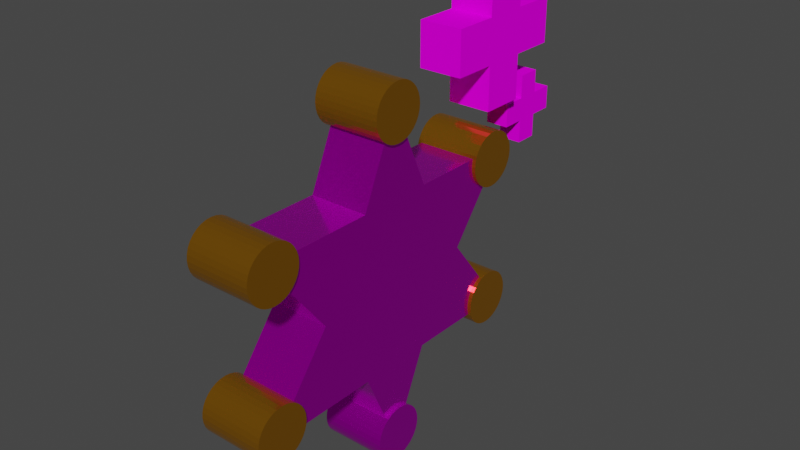 # Source: ArmorItem.blend  (saved by Blender 3.2.14; exported with 4.5.12 LTS)
import bpy
from mathutils import Matrix  # noqa: F401  (used for matrix-valued properties, if any)

bpy.ops.wm.read_factory_settings(use_empty=True)
scene = bpy.context.scene
scene.name = 'Scene'

# ---- collections
col_collection = bpy.data.collections.new('Collection'); scene.collection.children.link(col_collection)

# ---- images (referenced by path relative to the original .blend; pixels are not part of the script)
import os
ASSET_DIR = os.environ.get("B2B_ASSET_DIR", "")  # directory of the original .blend (textures are referenced by path, not embedded)
HERE = os.path.dirname(os.path.abspath(__file__))  # packed textures are extracted next to this script under _unpacked/

def load_image(name, relpath, width, height, colorspace="sRGB"):
    """Load a texture the original file referenced (path relative to the .blend, or extracted next to this script)."""
    p = next((c for c in (os.path.join(HERE, relpath), os.path.join(ASSET_DIR, relpath)) if relpath and os.path.exists(c)), "")
    if p:
        img = bpy.data.images.load(p, check_existing=True)
        img.name = name
    else:  # same state as the original file: an image datablock whose file is absent (Cycles renders it pink)
        img = bpy.data.images.new(name, width, height)
        img.source = "FILE"
        img.filepath = "//" + (relpath or name)
    img.colorspace_settings.name = colorspace
    return img
img_plus_big_png_001 = load_image('Plus Big.png.001', 'Plus Big.png', 1024, 1024, 'sRGB')
img_badge_center_png = load_image('Badge Center.png', 'Badge Center.png', 1024, 1024, 'sRGB')

# ---- materials (node trees are filled in below, after node groups)
mat_plus_001 = bpy.data.materials.new('Plus.001')
mat_plus_001.use_transparent_shadow = False
mat_badge = bpy.data.materials.new('Badge')
mat_badge.use_transparent_shadow = False
mat_badge_spoke = bpy.data.materials.new('Badge Spoke')
mat_badge_spoke.use_transparent_shadow = False

# ---- material node trees
mat_plus_001.use_nodes = True; mat_plus_001.node_tree.nodes.clear()
_N = mat_plus_001.node_tree.nodes; _L = mat_plus_001.node_tree.links
n0 = _N.new('ShaderNodeBsdfPrincipled'); n0.name = 'Principled BSDF'; n0.location = (10, 300)
n0.distribution = 'GGX'
n0.subsurface_method = 'RANDOM_WALK_SKIN'
n0.inputs[2].default_value = 0.2248
n0.inputs[3].default_value = 1.45
n0.inputs[13].default_value = 0.0
n0.inputs[27].default_value = (0.0, 0.0, 0.0, 1.0)
n0.inputs[28].default_value = 1.0
n1 = _N.new('ShaderNodeOutputMaterial'); n1.name = 'Material Output'; n1.location = (300, 300)
n2 = _N.new('ShaderNodeTexImage'); n2.name = 'Image Texture'; n2.location = (-280, 275)
n2.image = img_plus_big_png_001
_L.new(n0.outputs[0], n1.inputs[0])
_L.new(n2.outputs[0], n0.inputs[0])
n1.is_active_output = True
mat_badge.use_nodes = True; mat_badge.node_tree.nodes.clear()
_N = mat_badge.node_tree.nodes; _L = mat_badge.node_tree.links
n0 = _N.new('ShaderNodeBsdfPrincipled'); n0.name = 'Principled BSDF'; n0.location = (10, 300)
n0.distribution = 'GGX'
n0.subsurface_method = 'RANDOM_WALK_SKIN'
n0.inputs[1].default_value = 0.8899
n0.inputs[2].default_value = 0.1376
n0.inputs[3].default_value = 1.45
n0.inputs[13].default_value = 0.0
n0.inputs[27].default_value = (0.0, 0.0, 0.0, 1.0)
n0.inputs[28].default_value = 1.0
n1 = _N.new('ShaderNodeOutputMaterial'); n1.name = 'Material Output'; n1.location = (300, 300)
n2 = _N.new('ShaderNodeTexImage'); n2.name = 'Image Texture'; n2.location = (-280, 275)
n2.image = img_badge_center_png
_L.new(n0.outputs[0], n1.inputs[0])
_L.new(n2.outputs[0], n0.inputs[0])
n1.is_active_output = True
mat_badge_spoke.use_nodes = True; mat_badge_spoke.node_tree.nodes.clear()
_N = mat_badge_spoke.node_tree.nodes; _L = mat_badge_spoke.node_tree.links
n0 = _N.new('ShaderNodeBsdfPrincipled'); n0.name = 'Principled BSDF'; n0.location = (10, 300)
n0.distribution = 'GGX'
n0.subsurface_method = 'RANDOM_WALK_SKIN'
n0.inputs[0].default_value = (0.7379, 0.3231, 0.01681, 1.0)
n0.inputs[1].default_value = 0.89
n0.inputs[2].default_value = 0.138
n0.inputs[3].default_value = 1.45
n0.inputs[13].default_value = 0.0
n0.inputs[27].default_value = (0.0, 0.0, 0.0, 1.0)
n0.inputs[28].default_value = 1.0
n1 = _N.new('ShaderNodeOutputMaterial'); n1.name = 'Material Output'; n1.location = (300, 300)
_L.new(n0.outputs[0], n1.inputs[0])
n1.is_active_output = True

# ---- world
world_world = bpy.data.worlds.new('World'); scene.world = world_world
world_world.use_nodes = True; world_world.node_tree.nodes.clear()
_N = world_world.node_tree.nodes; _L = world_world.node_tree.links
n0 = _N.new('ShaderNodeOutputWorld'); n0.name = 'World Output'; n0.location = (300, 300)
n1 = _N.new('ShaderNodeBackground'); n1.name = 'Background'; n1.location = (10, 300)
n1.inputs[0].default_value = (0.05088, 0.05088, 0.05088, 1.0)
_L.new(n1.outputs[0], n0.inputs[0])
n0.is_active_output = True
world_world.color = (0.05088, 0.05088, 0.05088)
world_world.use_sun_shadow = False
world_world.sun_shadow_jitter_overblur = 0.0

# ---- meshes
me_cube_011 = bpy.data.meshes.new('Cube.011')
me_cube_011.from_pydata([(-1.0, -8.588, 15.33), (-1.0, -8.588, 17.33), (-1.0, -6.588, 15.33), (-1.0, -6.588, 17.33), (1.0, -8.588, 15.33), (1.0, -8.588, 17.33), (1.0, -6.588, 15.33), (1.0, -6.588, 17.33), (-1.0, -8.588, 19.33), (-1.0, -6.588, 19.33), (1.0, -6.588, 19.33), (1.0, -8.588, 19.33), (-1.0, -4.588, 17.33), (-1.0, -4.588, 15.33), (1.0, -4.588, 15.33), (1.0, -4.588, 17.33), (-1.0, -6.588, 13.33), (-1.0, -8.588, 13.33), (1.0, -6.588, 13.33), (1.0, -8.588, 13.33), (-1.0, -10.59, 15.33), (-1.0, -10.59, 17.33), (1.0, -10.59, 17.33), (1.0, -10.59, 15.33), (-1.928, -17.11, 9.246), (-1.928, -17.11, 13.1), (-1.928, -13.25, 9.246), (-1.928, -13.25, 13.1), (1.928, -17.11, 9.246), (1.928, -17.11, 13.1), (1.928, -13.25, 9.246), (1.928, -13.25, 13.1), (-1.928, -17.11, 16.96), (-1.928, -13.25, 16.96), (1.928, -13.25, 16.96), (1.928, -17.11, 16.96), (-1.928, -9.397, 13.1), (-1.928, -9.397, 9.246), (1.928, -9.397, 9.246), (1.928, -9.397, 13.1), (-1.928, -13.25, 5.39), (-1.928, -17.11, 5.39), (1.928, -13.25, 5.39), (1.928, -17.11, 5.39), (-1.928, -20.96, 9.246), (-1.928, -20.96, 13.1), (1.928, -20.96, 13.1), (1.928, -20.96, 9.246), (-2.586, 7.845, -16.25), (-2.586, -6.449, -16.25), (-2.586, 7.845, 10.27), (-2.586, -6.449, 10.27), (2.586, 7.845, -16.25), (2.586, -6.449, -16.25), (2.586, 7.845, 10.27), (2.586, -6.449, 10.27), (-2.586, 15.32, -2.989), (-2.586, 0.6981, -10.71), (-2.586, -13.92, -2.989), (-2.586, 0.6981, 4.729), (1.421e-14, 7.845, 10.27), (1.421e-14, -6.449, 10.27), (2.586, 0.6981, 4.729), (2.586, 15.32, -2.989), (2.586, -13.92, -2.989), (2.586, 0.6981, -10.71), (1.421e-14, 7.845, -16.25), (1.421e-14, -6.449, -16.25), (1.421e-14, -13.92, -2.989), (1.421e-14, 15.32, -2.989), (1.421e-14, 0.6981, -10.71), (2.586, 0.6981, -2.989), (1.421e-14, 0.6981, 4.729), (-2.586, 0.6981, -2.989), (-2.586, 7.845, -9.618), (-2.586, -2.876, -13.48), (-2.586, -6.449, 3.639), (-2.586, 4.272, 7.499), (-1.293, 7.845, 10.27), (1.293, -6.449, 10.27), (2.586, 4.272, 7.499), (2.586, 7.845, 3.639), (2.586, -6.449, -9.618), (2.586, 4.272, -13.48), (1.293, 7.845, -16.25), (-1.293, -6.449, -16.25), (-2.586, 7.845, 3.639), (-2.586, 4.272, -13.48), (-2.586, -6.449, -9.618), (-2.586, -2.876, 7.499), (1.293, 7.845, 10.27), (-1.293, -6.449, 10.27), (2.586, -2.876, 7.499), (2.586, 7.845, -9.618), (2.586, -6.449, 3.639), (2.586, -2.876, -13.48), (-1.293, 7.845, -16.25), (1.293, -6.449, -16.25), (1.421e-14, -6.449, -9.618), (1.421e-14, -6.449, 3.639), (1.293, -13.92, -2.989), (-1.293, -13.92, -2.989), (1.421e-14, 7.845, -9.618), (1.421e-14, 7.845, 3.639), (-1.293, 15.32, -2.989), (1.293, 15.32, -2.989), (-1.293, 0.6981, -10.71), (1.293, 0.6981, -10.71), (1.421e-14, 4.272, -13.48), (1.421e-14, -2.876, -13.48), (2.586, 0.6981, -6.849), (2.586, 0.6981, 0.8698), (2.586, 4.272, -2.989), (2.586, -2.876, -2.989), (1.293, 0.6981, 4.729), (-1.293, 0.6981, 4.729), (1.421e-14, 4.272, 7.499), (1.421e-14, -2.876, 7.499), (-2.586, 0.6981, 0.8698), (-2.586, 0.6981, -6.849), (-2.586, 4.272, -2.989), (-2.586, -2.876, -2.989), (-2.586, -2.876, -8.233), (-2.586, 4.272, -8.233), (-2.586, 4.272, 2.255), (-1.293, -2.876, 7.499), (-1.293, 4.272, 7.499), (1.293, 4.272, 7.499), (2.586, -2.876, 2.255), (2.586, 4.272, 2.255), (2.586, 4.272, -8.233), (1.293, -2.876, -13.48), (1.293, 4.272, -13.48), (-1.293, 4.272, -13.48), (1.293, 7.845, 3.639), (-1.293, 7.845, 3.639), (-1.293, 7.845, -9.618), (-1.293, -6.449, 3.639), (1.293, -6.449, 3.639), (1.293, -6.449, -9.618), (-1.293, -6.449, -9.618), (1.293, 7.845, -9.618), (-1.293, -2.876, -13.48), (2.586, -2.876, -8.233), (1.293, -2.876, 7.499), (-2.586, -2.876, 2.255), (-2.586, 7.845, -12.93), (-2.586, -4.662, -14.86), (-2.586, -6.449, 6.954), (-2.586, 6.059, 8.883), (-1.939, 7.845, 10.27), (1.939, -6.449, 10.27), (2.586, 6.059, 8.883), (2.586, 7.845, 6.954), (2.586, -6.449, -12.93), (2.586, 6.059, -14.86), (1.939, 7.845, -16.25), (-1.939, -6.449, -16.25), (-2.586, 7.845, 0.325), (-2.586, 2.485, -12.09), (-2.586, -6.449, -6.304), (-2.586, -1.089, 6.114), (0.6464, 7.845, 10.27), (-0.6464, -6.449, 10.27), (2.586, -1.089, 6.114), (2.586, 7.845, -6.304), (2.586, -6.449, 0.325), (2.586, -1.089, -12.09), (-0.6464, 7.845, -16.25), (0.6464, -6.449, -16.25), (1.421e-14, -6.449, -12.93), (1.421e-14, -6.449, 0.325), (1.939, -13.92, -2.989), (-0.6465, -13.92, -2.989), (1.421e-14, 7.845, -12.93), (1.421e-14, 7.845, 0.325), (-1.939, 15.32, -2.989), (0.6465, 15.32, -2.989), (-1.939, 0.6981, -10.71), (0.6464, 0.6981, -10.71), (1.421e-14, 6.059, -14.86), (1.421e-14, -1.089, -12.09), (2.586, 0.6981, -8.778), (2.586, 0.6981, -1.06), (2.586, 6.059, -2.989), (2.586, -1.089, -2.989), (1.939, 0.6981, 4.729), (-0.6464, 0.6981, 4.729), (1.421e-14, 6.059, 8.883), (1.421e-14, -1.089, 6.114), (-2.586, 0.6981, 2.799), (-2.586, 0.6981, -4.919), (-2.586, 6.059, -2.989), (-2.586, -1.089, -2.989), (-2.586, 7.845, -6.304), (-2.586, -1.089, -12.09), (-2.586, -6.449, 0.325), (-2.586, 2.485, 6.114), (-0.6464, 7.845, 10.27), (0.6464, -6.449, 10.27), (2.586, 2.485, 6.114), (2.586, 7.845, 0.325), (2.586, -6.449, -6.304), (2.586, 2.485, -12.09), (0.6464, 7.845, -16.25), (-0.6464, -6.449, -16.25), (-2.586, 7.845, 6.954), (-2.586, 6.059, -14.86), (-2.586, -6.449, -12.93), (-2.586, -4.662, 8.883), (1.939, 7.845, 10.27), (-1.939, -6.449, 10.27), (2.586, -4.662, 8.883), (2.586, 7.845, -12.93), (2.586, -6.449, 6.954), (2.586, -4.662, -14.86), (-1.939, 7.845, -16.25), (1.939, -6.449, -16.25), (1.421e-14, -6.449, -6.304), (1.421e-14, -6.449, 6.954), (0.6465, -13.92, -2.989), (-1.939, -13.92, -2.989), (1.421e-14, 7.845, -6.304), (1.421e-14, 7.845, 6.954), (-0.6465, 15.32, -2.989), (1.939, 15.32, -2.989), (-0.6464, 0.6981, -10.71), (1.939, 0.6981, -10.71), (1.421e-14, 2.485, -12.09), (1.421e-14, -4.662, -14.86), (2.586, 0.6981, -4.919), (2.586, 0.6981, 2.799), (2.586, 2.485, -2.989), (2.586, -4.662, -2.989), (0.6464, 0.6981, 4.729), (-1.939, 0.6981, 4.729), (1.421e-14, 2.485, 6.114), (1.421e-14, -4.662, 8.883), (-2.586, 0.6981, -1.06), (-2.586, 0.6981, -8.778), (-2.586, 2.485, -2.989), (-2.586, -4.662, -2.989), (-2.586, -2.876, -5.611), (-2.586, -2.876, -10.86), (-2.586, -1.089, -7.541), (-2.586, -4.662, -8.926), (-2.586, 4.272, -5.611), (-2.586, 4.272, -10.86), (-2.586, 6.059, -8.926), (-2.586, 2.485, -7.541), (-2.586, 4.272, 4.877), (-2.586, 4.272, -0.3674), (-2.586, 6.059, 2.947), (-2.586, 2.485, 1.562), (-0.6464, -2.876, 7.499), (-1.939, -2.876, 7.499), (-1.293, -1.089, 6.114), (-1.293, -4.662, 8.883), (-0.6464, 4.272, 7.499), (-1.939, 4.272, 7.499), (-1.293, 6.059, 8.883), (-1.293, 2.485, 6.114), (1.939, 4.272, 7.499), (0.6464, 4.272, 7.499), (1.293, 6.059, 8.883), (1.293, 2.485, 6.114), (2.586, -2.876, -0.3674), (2.586, -2.876, 4.877), (2.586, -1.089, 1.562), (2.586, -4.662, 2.947), (2.586, 4.272, -0.3674), (2.586, 4.272, 4.877), (2.586, 6.059, 2.947), (2.586, 2.485, 1.562), (2.586, 4.272, -10.86), (2.586, 4.272, -5.611), (2.586, 6.059, -8.926), (2.586, 2.485, -7.541), (0.6464, -2.876, -13.48), (1.939, -2.876, -13.48), (1.293, -1.089, -12.09), (1.293, -4.662, -14.86), (0.6464, 4.272, -13.48), (1.939, 4.272, -13.48), (1.293, 6.059, -14.86), (1.293, 2.485, -12.09), (-1.939, 4.272, -13.48), (-0.6464, 4.272, -13.48), (-1.293, 6.059, -14.86), (-1.293, 2.485, -12.09), (1.293, 7.845, 0.325), (1.293, 7.845, 6.954), (0.6464, 7.845, 3.639), (1.939, 7.845, 3.639), (-1.293, 7.845, 0.325), (-1.293, 7.845, 6.954), (-1.939, 7.845, 3.639), (-0.6464, 7.845, 3.639), (-1.293, 7.845, -12.93), (-1.293, 7.845, -6.304), (-1.939, 7.845, -9.618), (-0.6464, 7.845, -9.618), (-1.293, -6.449, 0.325), (-1.293, -6.449, 6.954), (-0.6464, -6.449, 3.639), (-1.939, -6.449, 3.639), (1.293, -6.449, 0.325), (1.293, -6.449, 6.954), (1.939, -6.449, 3.639), (0.6464, -6.449, 3.639), (1.293, -6.449, -12.93), (1.293, -6.449, -6.304), (1.939, -6.449, -9.618), (0.6464, -6.449, -9.618), (-1.293, -6.449, -12.93), (-1.293, -6.449, -6.304), (-0.6464, -6.449, -9.618), (-1.939, -6.449, -9.618), (1.293, 7.845, -12.93), (1.293, 7.845, -6.304), (0.6464, 7.845, -9.618), (1.939, 7.845, -9.618), (-1.939, -2.876, -13.48), (-0.6464, -2.876, -13.48), (-1.293, -1.089, -12.09), (-1.293, -4.662, -14.86), (2.586, -2.876, -10.86), (2.586, -2.876, -5.611), (2.586, -1.089, -7.541), (2.586, -4.662, -8.926), (1.939, -2.876, 7.499), (0.6464, -2.876, 7.499), (1.293, -1.089, 6.114), (1.293, -4.662, 8.883), (-2.586, -2.876, 4.877), (-2.586, -2.876, -0.3674), (-2.586, -1.089, 1.562), (-2.586, -4.662, 2.947), (-2.586, -4.662, -0.02119), (-2.586, -1.089, -0.7136), (-2.586, -1.089, 3.838), (0.6464, -4.662, 8.883), (0.6464, -1.089, 6.114), (1.939, -1.089, 6.114), (2.586, -4.662, -5.958), (2.586, -1.089, -5.265), (2.586, -1.089, -9.817), (-0.6464, -4.662, -14.86), (-0.6464, -1.089, -12.09), (-1.939, -1.089, -12.09), (1.939, 7.845, -6.304), (0.6464, 7.845, -6.304), (0.6464, 7.845, -12.93), (-1.939, -6.449, -6.304), (-0.6464, -6.449, -6.304), (-0.6464, -6.449, -12.93), (0.6464, -6.449, -6.304), (1.939, -6.449, -6.304), (1.939, -6.449, -12.93), (0.6464, -6.449, 6.954), (1.939, -6.449, 6.954), (1.939, -6.449, 0.325), (-1.939, -6.449, 6.954), (-0.6464, -6.449, 6.954), (-0.6464, -6.449, 0.325), (-0.6464, 7.845, -6.304), (-1.939, 7.845, -6.304), (-1.939, 7.845, -12.93), (-0.6464, 7.845, 6.954), (-1.939, 7.845, 6.954), (-1.939, 7.845, 0.325), (1.939, 7.845, 6.954), (0.6464, 7.845, 6.954), (0.6464, 7.845, 0.325), (-0.6464, 2.485, -12.09), (-0.6464, 6.059, -14.86), (-1.939, 6.059, -14.86), (1.939, 2.485, -12.09), (1.939, 6.059, -14.86), (0.6464, 6.059, -14.86), (1.939, -4.662, -14.86), (1.939, -1.089, -12.09), (0.6464, -1.089, -12.09), (2.586, 2.485, -5.265), (2.586, 6.059, -5.958), (2.586, 6.059, -11.89), (2.586, 2.485, 3.838), (2.586, 6.059, 5.915), (2.586, 6.059, -0.02119), (2.586, -4.662, 5.915), (2.586, -1.089, 3.838), (2.586, -1.089, -0.7136), (0.6464, 2.485, 6.114), (0.6464, 6.059, 8.883), (1.939, 6.059, 8.883), (-1.939, 2.485, 6.114), (-1.939, 6.059, 8.883), (-0.6464, 6.059, 8.883), (-1.939, -4.662, 8.883), (-1.939, -1.089, 6.114), (-0.6464, -1.089, 6.114), (-2.586, 2.485, -0.7136), (-2.586, 6.059, -0.02119), (-2.586, 6.059, 5.915), (-2.586, 2.485, -9.817), (-2.586, 6.059, -11.89), (-2.586, 6.059, -5.958), (-2.586, -4.662, -11.89), (-2.586, -1.089, -9.817), (-2.586, -1.089, -5.265), (-2.586, -4.662, -5.958), (-2.586, 2.485, -5.265), (-2.586, 2.485, 3.838), (-0.6464, -4.662, 8.883), (-0.6464, 2.485, 6.114), (1.939, 2.485, 6.114), (2.586, -4.662, -0.02119), (2.586, 2.485, -0.7136), (2.586, 2.485, -9.817), (0.6464, -4.662, -14.86), (0.6464, 2.485, -12.09), (-1.939, 2.485, -12.09), (1.939, 7.845, 0.325), (-0.6464, 7.845, 0.325), (-0.6464, 7.845, -12.93), (-1.939, -6.449, 0.325), (0.6464, -6.449, 0.325), (0.6464, -6.449, -12.93), (-1.939, -6.449, -12.93), (1.939, 7.845, -12.93), (-1.939, -4.662, -14.86), (2.586, -4.662, -11.89), (1.939, -4.662, 8.883), (-2.586, -4.662, 5.915), (-2.898, -13.29, -0.6137), (2.898, -13.29, -0.6137), (-2.898, -12.83, -0.6594), (2.898, -12.83, -0.6594), (-2.898, -12.38, -0.7946), (2.898, -12.38, -0.7946), (-2.898, -11.97, -1.014), (2.898, -11.97, -1.014), (-2.898, -11.61, -1.31), (2.898, -11.61, -1.31), (-2.898, -11.32, -1.67), (2.898, -11.32, -1.67), (-2.898, -11.1, -2.08), (2.898, -11.1, -2.08), (-2.898, -10.96, -2.526), (2.898, -10.96, -2.526), (-2.898, -10.92, -2.989), (2.898, -10.92, -2.989), (-2.898, -10.96, -3.453), (2.898, -10.96, -3.453), (-2.898, -11.1, -3.898), (2.898, -11.1, -3.898), (-2.898, -11.32, -4.309), (2.898, -11.32, -4.309), (-2.898, -11.61, -4.669), (2.898, -11.61, -4.669), (-2.898, -11.97, -4.965), (2.898, -11.97, -4.965), (-2.898, -12.38, -5.184), (2.898, -12.38, -5.184), (-2.898, -12.83, -5.319), (2.898, -12.83, -5.319), (-2.898, -13.29, -5.365), (2.898, -13.29, -5.365), (-2.898, -13.76, -5.319), (2.898, -13.76, -5.319), (-2.898, -14.2, -5.184), (2.898, -14.2, -5.184), (-2.898, -14.61, -4.965), (2.898, -14.61, -4.965), (-2.898, -14.97, -4.669), (2.898, -14.97, -4.669), (-2.898, -15.27, -4.309), (2.898, -15.27, -4.309), (-2.898, -15.49, -3.899), (2.898, -15.49, -3.898), (-2.898, -15.62, -3.453), (2.898, -15.62, -3.453), (-2.898, -15.67, -2.989), (2.898, -15.67, -2.989), (-2.898, -15.62, -2.526), (2.898, -15.62, -2.526), (-2.898, -15.49, -2.08), (2.898, -15.49, -2.08), (-2.898, -15.27, -1.67), (2.898, -15.27, -1.67), (-2.898, -14.97, -1.31), (2.898, -14.97, -1.31), (-2.898, -14.61, -1.014), (2.898, -14.61, -1.014), (-2.898, -14.2, -0.7946), (2.898, -14.2, -0.7946), (-2.898, -13.76, -0.6594), (2.898, -13.76, -0.6594), (-2.898, -5.795, -13.33), (2.898, -5.795, -13.33), (-2.898, -5.331, -13.37), (2.898, -5.331, -13.37), (-2.898, -4.886, -13.51), (2.898, -4.886, -13.51), (-2.898, -4.475, -13.73), (2.898, -4.475, -13.73), (-2.898, -4.115, -14.02), (2.898, -4.115, -14.02), (-2.898, -3.82, -14.38), (2.898, -3.82, -14.38), (-2.898, -3.6, -14.79), (2.898, -3.6, -14.79), (-2.898, -3.465, -15.24), (2.898, -3.465, -15.24), (-2.898, -3.419, -15.7), (2.898, -3.419, -15.7), (-2.898, -3.465, -16.17), (2.898, -3.465, -16.17), (-2.898, -3.6, -16.61), (2.898, -3.6, -16.61), (-2.898, -3.82, -17.02), (2.898, -3.82, -17.02), (-2.898, -4.115, -17.38), (2.898, -4.115, -17.38), (-2.898, -4.475, -17.68), (2.898, -4.475, -17.68), (-2.898, -4.886, -17.9), (2.898, -4.886, -17.9), (-2.898, -5.331, -18.03), (2.898, -5.331, -18.03), (-2.898, -5.795, -18.08), (2.898, -5.795, -18.08), (-2.898, -6.258, -18.03), (2.898, -6.258, -18.03), (-2.898, -6.704, -17.9), (2.898, -6.704, -17.9), (-2.898, -7.115, -17.68), (2.898, -7.115, -17.68), (-2.898, -7.475, -17.38), (2.898, -7.475, -17.38), (-2.898, -7.77, -17.02), (2.898, -7.77, -17.02), (-2.898, -7.99, -16.61), (2.898, -7.99, -16.61), (-2.898, -8.125, -16.17), (2.898, -8.125, -16.17), (-2.898, -8.17, -15.7), (2.898, -8.17, -15.7), (-2.898, -8.125, -15.24), (2.898, -8.125, -15.24), (-2.898, -7.99, -14.79), (2.898, -7.99, -14.79), (-2.898, -7.77, -14.38), (2.898, -7.77, -14.38), (-2.898, -7.475, -14.02), (2.898, -7.475, -14.02), (-2.898, -7.115, -13.73), (2.898, -7.115, -13.73), (-2.898, -6.704, -13.51), (2.898, -6.704, -13.51), (-2.898, -6.258, -13.37), (2.898, -6.258, -13.37), (-2.898, 7.082, -13.33), (2.898, 7.082, -13.33), (-2.898, 7.546, -13.37), (2.898, 7.546, -13.37), (-2.898, 7.991, -13.51), (2.898, 7.991, -13.51), (-2.898, 8.402, -13.73), (2.898, 8.402, -13.73), (-2.898, 8.762, -14.02), (2.898, 8.762, -14.02), (-2.898, 9.058, -14.38), (2.898, 9.058, -14.38), (-2.898, 9.277, -14.79), (2.898, 9.277, -14.79), (-2.898, 9.412, -15.24), (2.898, 9.412, -15.24), (-2.898, 9.458, -15.7), (2.898, 9.458, -15.7), (-2.898, 9.412, -16.17), (2.898, 9.412, -16.17), (-2.898, 9.277, -16.61), (2.898, 9.277, -16.61), (-2.898, 9.058, -17.02), (2.898, 9.058, -17.02), (-2.898, 8.762, -17.38), (2.898, 8.762, -17.38), (-2.898, 8.402, -17.68), (2.898, 8.402, -17.68), (-2.898, 7.991, -17.9), (2.898, 7.991, -17.9), (-2.898, 7.546, -18.03), (2.898, 7.546, -18.03), (-2.898, 7.082, -18.08), (2.898, 7.082, -18.08), (-2.898, 6.619, -18.03), (2.898, 6.619, -18.03), (-2.898, 6.173, -17.9), (2.898, 6.173, -17.9), (-2.898, 5.762, -17.68), (2.898, 5.762, -17.68), (-2.898, 5.402, -17.38), (2.898, 5.402, -17.38), (-2.898, 5.107, -17.02), (2.898, 5.107, -17.02), (-2.898, 4.887, -16.61), (2.898, 4.887, -16.61), (-2.898, 4.752, -16.17), (2.898, 4.752, -16.17), (-2.898, 4.707, -15.7), (2.898, 4.707, -15.7), (-2.898, 4.752, -15.24), (2.898, 4.752, -15.24), (-2.898, 4.887, -14.79), (2.898, 4.887, -14.79), (-2.898, 5.107, -14.38), (2.898, 5.107, -14.38), (-2.898, 5.402, -14.02), (2.898, 5.402, -14.02), (-2.898, 5.762, -13.73), (2.898, 5.762, -13.73), (-2.898, 6.173, -13.51), (2.898, 6.173, -13.51), (-2.898, 6.619, -13.37), (2.898, 6.619, -13.37), (-2.898, 14.42, -0.6137), (2.898, 14.42, -0.6137), (-2.898, 14.88, -0.6594), (2.898, 14.88, -0.6594), (-2.898, 15.33, -0.7946), (2.898, 15.33, -0.7946), (-2.898, 15.74, -1.014), (2.898, 15.74, -1.014), (-2.898, 16.1, -1.31), (2.898, 16.1, -1.31), (-2.898, 16.39, -1.67), (2.898, 16.39, -1.67), (-2.898, 16.61, -2.08), (2.898, 16.61, -2.08), (-2.898, 16.75, -2.526), (2.898, 16.75, -2.526), (-2.898, 16.79, -2.989), (2.898, 16.79, -2.989), (-2.898, 16.75, -3.453), (2.898, 16.75, -3.453), (-2.898, 16.61, -3.898), (2.898, 16.61, -3.898), (-2.898, 16.39, -4.309), (2.898, 16.39, -4.309), (-2.898, 16.1, -4.669), (2.898, 16.1, -4.669), (-2.898, 15.74, -4.965), (2.898, 15.74, -4.965), (-2.898, 15.33, -5.184), (2.898, 15.33, -5.184), (-2.898, 14.88, -5.319), (2.898, 14.88, -5.319), (-2.898, 14.42, -5.365), (2.898, 14.42, -5.365), (-2.898, 13.95, -5.319), (2.898, 13.95, -5.319), (-2.898, 13.51, -5.184), (2.898, 13.51, -5.184), (-2.898, 13.1, -4.965), (2.898, 13.1, -4.965), (-2.898, 12.74, -4.669), (2.898, 12.74, -4.669), (-2.898, 12.44, -4.309), (2.898, 12.44, -4.309), (-2.898, 12.22, -3.898), (2.898, 12.22, -3.898), (-2.898, 12.09, -3.453), (2.898, 12.09, -3.453), (-2.898, 12.04, -2.989), (2.898, 12.04, -2.989), (-2.898, 12.09, -2.526), (2.898, 12.09, -2.526), (-2.898, 12.22, -2.08), (2.898, 12.22, -2.08), (-2.898, 12.44, -1.67), (2.898, 12.44, -1.67), (-2.898, 12.74, -1.31), (2.898, 12.74, -1.31), (-2.898, 13.1, -1.014), (2.898, 13.1, -1.014), (-2.898, 13.51, -0.7946), (2.898, 13.51, -0.7946), (-2.898, 13.95, -0.6594), (2.898, 13.95, -0.6594), (-2.898, 7.082, 11.12), (2.898, 7.082, 11.12), (-2.898, 7.546, 11.08), (2.898, 7.546, 11.08), (-2.898, 7.991, 10.94), (2.898, 7.991, 10.94), (-2.898, 8.402, 10.72), (2.898, 8.402, 10.72), (-2.898, 8.762, 10.43), (2.898, 8.762, 10.43), (-2.898, 9.058, 10.07), (2.898, 9.058, 10.07), (-2.898, 9.277, 9.656), (2.898, 9.277, 9.656), (-2.898, 9.412, 9.21), (2.898, 9.412, 9.21), (-2.898, 9.458, 8.747), (2.898, 9.458, 8.747), (-2.898, 9.412, 8.283), (2.898, 9.412, 8.283), (-2.898, 9.277, 7.838), (2.898, 9.277, 7.838), (-2.898, 9.058, 7.427), (2.898, 9.058, 7.427), (-2.898, 8.762, 7.067), (2.898, 8.762, 7.067), (-2.898, 8.402, 6.771), (2.898, 8.402, 6.771), (-2.898, 7.991, 6.552), (2.898, 7.991, 6.552), (-2.898, 7.546, 6.417), (2.898, 7.546, 6.417), (-2.898, 7.082, 6.371), (2.898, 7.082, 6.371), (-2.898, 6.619, 6.417), (2.898, 6.619, 6.417), (-2.898, 6.173, 6.552), (2.898, 6.173, 6.552), (-2.898, 5.762, 6.771), (2.898, 5.762, 6.771), (-2.898, 5.402, 7.067), (2.898, 5.402, 7.067), (-2.898, 5.107, 7.427), (2.898, 5.107, 7.427), (-2.898, 4.887, 7.838), (2.898, 4.887, 7.838), (-2.898, 4.752, 8.283), (2.898, 4.752, 8.283), (-2.898, 4.707, 8.747), (2.898, 4.707, 8.747), (-2.898, 4.752, 9.21), (2.898, 4.752, 9.21), (-2.898, 4.887, 9.656), (2.898, 4.887, 9.656), (-2.898, 5.107, 10.07), (2.898, 5.107, 10.07), (-2.898, 5.402, 10.43), (2.898, 5.402, 10.43), (-2.898, 5.762, 10.72), (2.898, 5.762, 10.72), (-2.898, 6.173, 10.94), (2.898, 6.173, 10.94), (-2.898, 6.619, 11.08), (2.898, 6.619, 11.08), (-2.898, -5.795, 11.12), (2.898, -5.795, 11.12), (-2.898, -5.331, 11.08), (2.898, -5.331, 11.08), (-2.898, -4.886, 10.94), (2.898, -4.886, 10.94), (-2.898, -4.475, 10.72), (2.898, -4.475, 10.72), (-2.898, -4.115, 10.43), (2.898, -4.115, 10.43), (-2.898, -3.82, 10.07), (2.898, -3.82, 10.07), (-2.898, -3.6, 9.656), (2.898, -3.6, 9.656), (-2.898, -3.465, 9.21), (2.898, -3.465, 9.21), (-2.898, -3.419, 8.747), (2.898, -3.419, 8.747), (-2.898, -3.465, 8.283), (2.898, -3.465, 8.283), (-2.898, -3.6, 7.838), (2.898, -3.6, 7.838), (-2.898, -3.82, 7.427), (2.898, -3.82, 7.427), (-2.898, -4.115, 7.067), (2.898, -4.115, 7.067), (-2.898, -4.475, 6.771), (2.898, -4.475, 6.771), (-2.898, -4.886, 6.552), (2.898, -4.886, 6.552), (-2.898, -5.331, 6.417), (2.898, -5.331, 6.417), (-2.898, -5.795, 6.371), (2.898, -5.795, 6.371), (-2.898, -6.258, 6.417), (2.898, -6.258, 6.417), (-2.898, -6.704, 6.552), (2.898, -6.704, 6.552), (-2.898, -7.115, 6.771), (2.898, -7.115, 6.771), (-2.898, -7.475, 7.067), (2.898, -7.475, 7.067), (-2.898, -7.77, 7.427), (2.898, -7.77, 7.427), (-2.898, -7.99, 7.838), (2.898, -7.99, 7.838), (-2.898, -8.125, 8.283), (2.898, -8.125, 8.283), (-2.898, -8.17, 8.747), (2.898, -8.17, 8.747), (-2.898, -8.125, 9.21), (2.898, -8.125, 9.21), (-2.898, -7.99, 9.656), (2.898, -7.99, 9.656), (-2.898, -7.77, 10.07), (2.898, -7.77, 10.07), (-2.898, -7.475, 10.43), (2.898, -7.475, 10.43), (-2.898, -7.115, 10.72), (2.898, -7.115, 10.72), (-2.898, -6.704, 10.94), (2.898, -6.704, 10.94), (-2.898, -6.258, 11.08), (2.898, -6.258, 11.08)], [], [(0, 1, 3, 2), (7, 6, 14, 15), (6, 7, 5, 4), (5, 1, 21, 22), (2, 6, 18, 16), (5, 7, 10, 11), (10, 9, 8, 11), (3, 1, 8, 9), (1, 5, 11, 8), (7, 3, 9, 10), (13, 12, 15, 14), (6, 2, 13, 14), (3, 7, 15, 12), (2, 3, 12, 13), (16, 18, 19, 17), (0, 2, 16, 17), (6, 4, 19, 18), (4, 0, 17, 19), (23, 22, 21, 20), (4, 5, 22, 23), (1, 0, 20, 21), (0, 4, 23, 20), (24, 25, 27, 26), (31, 30, 38, 39), (30, 31, 29, 28), (29, 25, 45, 46), (26, 30, 42, 40), (29, 31, 34, 35), (34, 33, 32, 35), (27, 25, 32, 33), (25, 29, 35, 32), (31, 27, 33, 34), (37, 36, 39, 38), (30, 26, 37, 38), (27, 31, 39, 36), (26, 27, 36, 37), (40, 42, 43, 41), (24, 26, 40, 41), (30, 28, 43, 42), (28, 24, 41, 43), (47, 46, 45, 44), (28, 29, 46, 47), (25, 24, 44, 45), (24, 28, 47, 44), (433, 148, 51, 209), (432, 151, 55, 212), (431, 154, 53, 215), (430, 157, 49, 147), (429, 213, 52, 156), (428, 208, 49, 157), (427, 170, 67, 169), (426, 171, 68, 220), (425, 196, 58, 221), (424, 174, 66, 168), (423, 175, 69, 224), (422, 201, 63, 225), (421, 178, 57, 159), (420, 179, 70, 228), (419, 169, 67, 229), (418, 182, 65, 203), (417, 183, 71, 232), (416, 166, 64, 233), (415, 186, 62, 200), (414, 187, 72, 236), (413, 163, 61, 237), (412, 190, 59, 197), (411, 191, 73, 240), (410, 160, 58, 241), (409, 242, 121, 193), (408, 243, 122, 244), (407, 208, 88, 245), (406, 246, 120, 192), (405, 247, 123, 248), (404, 239, 119, 249), (403, 250, 77, 149), (402, 251, 124, 252), (401, 238, 118, 253), (400, 254, 117, 189), (399, 255, 125, 256), (398, 211, 91, 257), (397, 258, 116, 188), (396, 259, 126, 260), (395, 235, 115, 261), (394, 262, 80, 152), (393, 263, 127, 264), (392, 234, 114, 265), (391, 266, 113, 185), (390, 267, 128, 268), (389, 214, 94, 269), (388, 270, 112, 184), (387, 271, 129, 272), (386, 231, 111, 273), (385, 274, 83, 155), (384, 275, 130, 276), (383, 230, 110, 277), (382, 278, 109, 181), (381, 279, 131, 280), (380, 217, 97, 281), (379, 282, 108, 180), (378, 283, 132, 284), (377, 227, 107, 285), (376, 286, 87, 207), (375, 287, 133, 288), (374, 226, 106, 289), (373, 290, 105, 177), (372, 291, 134, 292), (371, 153, 81, 293), (370, 294, 104, 176), (369, 295, 135, 296), (368, 223, 103, 297), (367, 298, 96, 216), (366, 299, 136, 300), (365, 222, 102, 301), (364, 302, 101, 173), (363, 303, 137, 304), (362, 148, 76, 305), (361, 306, 100, 172), (360, 307, 138, 308), (359, 219, 99, 309), (358, 310, 97, 217), (357, 311, 139, 312), (356, 218, 98, 313), (355, 314, 85, 205), (354, 315, 140, 316), (353, 160, 88, 317), (352, 318, 84, 204), (351, 319, 141, 320), (350, 165, 93, 321), (349, 322, 75, 195), (348, 323, 142, 324), (347, 205, 85, 325), (346, 326, 95, 167), (345, 327, 143, 328), (344, 202, 82, 329), (343, 330, 92, 164), (342, 331, 144, 332), (341, 199, 79, 333), (340, 334, 89, 161), (339, 335, 145, 336), (338, 196, 76, 337), (335, 338, 337, 145), (121, 241, 338, 335), (241, 58, 196, 338), (238, 339, 336, 118), (73, 193, 339, 238), (193, 121, 335, 339), (190, 340, 161, 59), (118, 336, 340, 190), (336, 145, 334, 340), (331, 341, 333, 144), (117, 237, 341, 331), (237, 61, 199, 341), (234, 342, 332, 114), (72, 189, 342, 234), (189, 117, 331, 342), (186, 343, 164, 62), (114, 332, 343, 186), (332, 144, 330, 343), (327, 344, 329, 143), (113, 233, 344, 327), (233, 64, 202, 344), (230, 345, 328, 110), (71, 185, 345, 230), (185, 113, 327, 345), (182, 346, 167, 65), (110, 328, 346, 182), (328, 143, 326, 346), (323, 347, 325, 142), (109, 229, 347, 323), (229, 67, 205, 347), (226, 348, 324, 106), (70, 181, 348, 226), (181, 109, 323, 348), (178, 349, 195, 57), (106, 324, 349, 178), (324, 142, 322, 349), (319, 350, 321, 141), (105, 225, 350, 319), (225, 63, 165, 350), (222, 351, 320, 102), (69, 177, 351, 222), (177, 105, 319, 351), (174, 352, 204, 66), (102, 320, 352, 174), (320, 141, 318, 352), (315, 353, 317, 140), (101, 221, 353, 315), (221, 58, 160, 353), (218, 354, 316, 98), (68, 173, 354, 218), (173, 101, 315, 354), (170, 355, 205, 67), (98, 316, 355, 170), (316, 140, 314, 355), (311, 356, 313, 139), (100, 220, 356, 311), (220, 68, 218, 356), (202, 357, 312, 82), (64, 172, 357, 202), (172, 100, 311, 357), (154, 358, 217, 53), (82, 312, 358, 154), (312, 139, 310, 358), (307, 359, 309, 138), (79, 199, 359, 307), (199, 61, 219, 359), (214, 360, 308, 94), (55, 151, 360, 214), (151, 79, 307, 360), (166, 361, 172, 64), (94, 308, 361, 166), (308, 138, 306, 361), (303, 362, 305, 137), (91, 211, 362, 303), (211, 51, 148, 362), (219, 363, 304, 99), (61, 163, 363, 219), (163, 91, 303, 363), (171, 364, 173, 68), (99, 304, 364, 171), (304, 137, 302, 364), (299, 365, 301, 136), (104, 224, 365, 299), (224, 69, 222, 365), (194, 366, 300, 74), (56, 176, 366, 194), (176, 104, 299, 366), (146, 367, 216, 48), (74, 300, 367, 146), (300, 136, 298, 367), (295, 368, 297, 135), (78, 198, 368, 295), (198, 60, 223, 368), (206, 369, 296, 86), (50, 150, 369, 206), (150, 78, 295, 369), (158, 370, 176, 56), (86, 296, 370, 158), (296, 135, 294, 370), (291, 371, 293, 134), (90, 210, 371, 291), (210, 54, 153, 371), (223, 372, 292, 103), (60, 162, 372, 223), (162, 90, 291, 372), (175, 373, 177, 69), (103, 292, 373, 175), (292, 134, 290, 373), (287, 374, 289, 133), (108, 228, 374, 287), (228, 70, 226, 374), (168, 375, 288, 96), (66, 180, 375, 168), (180, 108, 287, 375), (216, 376, 207, 48), (96, 288, 376, 216), (288, 133, 286, 376), (283, 377, 285, 132), (83, 203, 377, 283), (203, 65, 227, 377), (156, 378, 284, 84), (52, 155, 378, 156), (155, 83, 283, 378), (204, 379, 180, 66), (84, 284, 379, 204), (284, 132, 282, 379), (279, 380, 281, 131), (95, 215, 380, 279), (215, 53, 217, 380), (227, 381, 280, 107), (65, 167, 381, 227), (167, 95, 279, 381), (179, 382, 181, 70), (107, 280, 382, 179), (280, 131, 278, 382), (275, 383, 277, 130), (112, 232, 383, 275), (232, 71, 230, 383), (165, 384, 276, 93), (63, 184, 384, 165), (184, 112, 275, 384), (213, 385, 155, 52), (93, 276, 385, 213), (276, 130, 274, 385), (271, 386, 273, 129), (80, 200, 386, 271), (200, 62, 231, 386), (153, 387, 272, 81), (54, 152, 387, 153), (152, 80, 271, 387), (201, 388, 184, 63), (81, 272, 388, 201), (272, 129, 270, 388), (267, 389, 269, 128), (92, 212, 389, 267), (212, 55, 214, 389), (231, 390, 268, 111), (62, 164, 390, 231), (164, 92, 267, 390), (183, 391, 185, 71), (111, 268, 391, 183), (268, 128, 266, 391), (263, 392, 265, 127), (116, 236, 392, 263), (236, 72, 234, 392), (162, 393, 264, 90), (60, 188, 393, 162), (188, 116, 263, 393), (210, 394, 152, 54), (90, 264, 394, 210), (264, 127, 262, 394), (259, 395, 261, 126), (77, 197, 395, 259), (197, 59, 235, 395), (150, 396, 260, 78), (50, 149, 396, 150), (149, 77, 259, 396), (198, 397, 188, 60), (78, 260, 397, 198), (260, 126, 258, 397), (255, 398, 257, 125), (89, 209, 398, 255), (209, 51, 211, 398), (235, 399, 256, 115), (59, 161, 399, 235), (161, 89, 255, 399), (187, 400, 189, 72), (115, 256, 400, 187), (256, 125, 254, 400), (251, 401, 253, 124), (120, 240, 401, 251), (240, 73, 238, 401), (158, 402, 252, 86), (56, 192, 402, 158), (192, 120, 251, 402), (206, 403, 149, 50), (86, 252, 403, 206), (252, 124, 250, 403), (247, 404, 249, 123), (87, 159, 404, 247), (159, 57, 239, 404), (146, 405, 248, 74), (48, 207, 405, 146), (207, 87, 247, 405), (194, 406, 192, 56), (74, 248, 406, 194), (248, 123, 246, 406), (243, 407, 245, 122), (75, 147, 407, 243), (147, 49, 208, 407), (239, 408, 244, 119), (57, 195, 408, 239), (195, 75, 243, 408), (191, 409, 193, 73), (119, 244, 409, 191), (244, 122, 242, 409), (242, 410, 241, 121), (122, 245, 410, 242), (245, 88, 160, 410), (246, 411, 240, 120), (123, 249, 411, 246), (249, 119, 191, 411), (250, 412, 197, 77), (124, 253, 412, 250), (253, 118, 190, 412), (254, 413, 237, 117), (125, 257, 413, 254), (257, 91, 163, 413), (258, 414, 236, 116), (126, 261, 414, 258), (261, 115, 187, 414), (262, 415, 200, 80), (127, 265, 415, 262), (265, 114, 186, 415), (266, 416, 233, 113), (128, 269, 416, 266), (269, 94, 166, 416), (270, 417, 232, 112), (129, 273, 417, 270), (273, 111, 183, 417), (274, 418, 203, 83), (130, 277, 418, 274), (277, 110, 182, 418), (278, 419, 229, 109), (131, 281, 419, 278), (281, 97, 169, 419), (282, 420, 228, 108), (132, 285, 420, 282), (285, 107, 179, 420), (286, 421, 159, 87), (133, 289, 421, 286), (289, 106, 178, 421), (290, 422, 225, 105), (134, 293, 422, 290), (293, 81, 201, 422), (294, 423, 224, 104), (135, 297, 423, 294), (297, 103, 175, 423), (298, 424, 168, 96), (136, 301, 424, 298), (301, 102, 174, 424), (302, 425, 221, 101), (137, 305, 425, 302), (305, 76, 196, 425), (306, 426, 220, 100), (138, 309, 426, 306), (309, 99, 171, 426), (310, 427, 169, 97), (139, 313, 427, 310), (313, 98, 170, 427), (314, 428, 157, 85), (140, 317, 428, 314), (317, 88, 208, 428), (318, 429, 156, 84), (141, 321, 429, 318), (321, 93, 213, 429), (322, 430, 147, 75), (142, 325, 430, 322), (325, 85, 157, 430), (326, 431, 215, 95), (143, 329, 431, 326), (329, 82, 154, 431), (330, 432, 212, 92), (144, 333, 432, 330), (333, 79, 151, 432), (334, 433, 209, 89), (145, 337, 433, 334), (337, 76, 148, 433), (434, 435, 437, 436), (436, 437, 439, 438), (438, 439, 441, 440), (440, 441, 443, 442), (442, 443, 445, 444), (444, 445, 447, 446), (446, 447, 449, 448), (448, 449, 451, 450), (450, 451, 453, 452), (452, 453, 455, 454), (454, 455, 457, 456), (456, 457, 459, 458), (458, 459, 461, 460), (460, 461, 463, 462), (462, 463, 465, 464), (464, 465, 467, 466), (466, 467, 469, 468), (468, 469, 471, 470), (470, 471, 473, 472), (472, 473, 475, 474), (474, 475, 477, 476), (476, 477, 479, 478), (478, 479, 481, 480), (480, 481, 483, 482), (482, 483, 485, 484), (484, 485, 487, 486), (486, 487, 489, 488), (488, 489, 491, 490), (490, 491, 493, 492), (492, 493, 495, 494), (437, 435, 497, 495, 493, 491, 489, 487, 485, 483, 481, 479, 477, 475, 473, 471, 469, 467, 465, 463, 461, 459, 457, 455, 453, 451, 449, 447, 445, 443, 441, 439), (494, 495, 497, 496), (496, 497, 435, 434), (434, 436, 438, 440, 442, 444, 446, 448, 450, 452, 454, 456, 458, 460, 462, 464, 466, 468, 470, 472, 474, 476, 478, 480, 482, 484, 486, 488, 490, 492, 494, 496), (498, 499, 501, 500), (500, 501, 503, 502), (502, 503, 505, 504), (504, 505, 507, 506), (506, 507, 509, 508), (508, 509, 511, 510), (510, 511, 513, 512), (512, 513, 515, 514), (514, 515, 517, 516), (516, 517, 519, 518), (518, 519, 521, 520), (520, 521, 523, 522), (522, 523, 525, 524), (524, 525, 527, 526), (526, 527, 529, 528), (528, 529, 531, 530), (530, 531, 533, 532), (532, 533, 535, 534), (534, 535, 537, 536), (536, 537, 539, 538), (538, 539, 541, 540), (540, 541, 543, 542), (542, 543, 545, 544), (544, 545, 547, 546), (546, 547, 549, 548), (548, 549, 551, 550), (550, 551, 553, 552), (552, 553, 555, 554), (554, 555, 557, 556), (556, 557, 559, 558), (501, 499, 561, 559, 557, 555, 553, 551, 549, 547, 545, 543, 541, 539, 537, 535, 533, 531, 529, 527, 525, 523, 521, 519, 517, 515, 513, 511, 509, 507, 505, 503), (558, 559, 561, 560), (560, 561, 499, 498), (498, 500, 502, 504, 506, 508, 510, 512, 514, 516, 518, 520, 522, 524, 526, 528, 530, 532, 534, 536, 538, 540, 542, 544, 546, 548, 550, 552, 554, 556, 558, 560), (562, 563, 565, 564), (564, 565, 567, 566), (566, 567, 569, 568), (568, 569, 571, 570), (570, 571, 573, 572), (572, 573, 575, 574), (574, 575, 577, 576), (576, 577, 579, 578), (578, 579, 581, 580), (580, 581, 583, 582), (582, 583, 585, 584), (584, 585, 587, 586), (586, 587, 589, 588), (588, 589, 591, 590), (590, 591, 593, 592), (592, 593, 595, 594), (594, 595, 597, 596), (596, 597, 599, 598), (598, 599, 601, 600), (600, 601, 603, 602), (602, 603, 605, 604), (604, 605, 607, 606), (606, 607, 609, 608), (608, 609, 611, 610), (610, 611, 613, 612), (612, 613, 615, 614), (614, 615, 617, 616), (616, 617, 619, 618), (618, 619, 621, 620), (620, 621, 623, 622), (565, 563, 625, 623, 621, 619, 617, 615, 613, 611, 609, 607, 605, 603, 601, 599, 597, 595, 593, 591, 589, 587, 585, 583, 581, 579, 577, 575, 573, 571, 569, 567), (622, 623, 625, 624), (624, 625, 563, 562), (562, 564, 566, 568, 570, 572, 574, 576, 578, 580, 582, 584, 586, 588, 590, 592, 594, 596, 598, 600, 602, 604, 606, 608, 610, 612, 614, 616, 618, 620, 622, 624), (626, 627, 629, 628), (628, 629, 631, 630), (630, 631, 633, 632), (632, 633, 635, 634), (634, 635, 637, 636), (636, 637, 639, 638), (638, 639, 641, 640), (640, 641, 643, 642), (642, 643, 645, 644), (644, 645, 647, 646), (646, 647, 649, 648), (648, 649, 651, 650), (650, 651, 653, 652), (652, 653, 655, 654), (654, 655, 657, 656), (656, 657, 659, 658), (658, 659, 661, 660), (660, 661, 663, 662), (662, 663, 665, 664), (664, 665, 667, 666), (666, 667, 669, 668), (668, 669, 671, 670), (670, 671, 673, 672), (672, 673, 675, 674), (674, 675, 677, 676), (676, 677, 679, 678), (678, 679, 681, 680), (680, 681, 683, 682), (682, 683, 685, 684), (684, 685, 687, 686), (629, 627, 689, 687, 685, 683, 681, 679, 677, 675, 673, 671, 669, 667, 665, 663, 661, 659, 657, 655, 653, 651, 649, 647, 645, 643, 641, 639, 637, 635, 633, 631), (686, 687, 689, 688), (688, 689, 627, 626), (626, 628, 630, 632, 634, 636, 638, 640, 642, 644, 646, 648, 650, 652, 654, 656, 658, 660, 662, 664, 666, 668, 670, 672, 674, 676, 678, 680, 682, 684, 686, 688), (690, 691, 693, 692), (692, 693, 695, 694), (694, 695, 697, 696), (696, 697, 699, 698), (698, 699, 701, 700), (700, 701, 703, 702), (702, 703, 705, 704), (704, 705, 707, 706), (706, 707, 709, 708), (708, 709, 711, 710), (710, 711, 713, 712), (712, 713, 715, 714), (714, 715, 717, 716), (716, 717, 719, 718), (718, 719, 721, 720), (720, 721, 723, 722), (722, 723, 725, 724), (724, 725, 727, 726), (726, 727, 729, 728), (728, 729, 731, 730), (730, 731, 733, 732), (732, 733, 735, 734), (734, 735, 737, 736), (736, 737, 739, 738), (738, 739, 741, 740), (740, 741, 743, 742), (742, 743, 745, 744), (744, 745, 747, 746), (746, 747, 749, 748), (748, 749, 751, 750), (693, 691, 753, 751, 749, 747, 745, 743, 741, 739, 737, 735, 733, 731, 729, 727, 725, 723, 721, 719, 717, 715, 713, 711, 709, 707, 705, 703, 701, 699, 697, 695), (750, 751, 753, 752), (752, 753, 691, 690), (690, 692, 694, 696, 698, 700, 702, 704, 706, 708, 710, 712, 714, 716, 718, 720, 722, 724, 726, 728, 730, 732, 734, 736, 738, 740, 742, 744, 746, 748, 750, 752), (754, 755, 757, 756), (756, 757, 759, 758), (758, 759, 761, 760), (760, 761, 763, 762), (762, 763, 765, 764), (764, 765, 767, 766), (766, 767, 769, 768), (768, 769, 771, 770), (770, 771, 773, 772), (772, 773, 775, 774), (774, 775, 777, 776), (776, 777, 779, 778), (778, 779, 781, 780), (780, 781, 783, 782), (782, 783, 785, 784), (784, 785, 787, 786), (786, 787, 789, 788), (788, 789, 791, 790), (790, 791, 793, 792), (792, 793, 795, 794), (794, 795, 797, 796), (796, 797, 799, 798), (798, 799, 801, 800), (800, 801, 803, 802), (802, 803, 805, 804), (804, 805, 807, 806), (806, 807, 809, 808), (808, 809, 811, 810), (810, 811, 813, 812), (812, 813, 815, 814), (757, 755, 817, 815, 813, 811, 809, 807, 805, 803, 801, 799, 797, 795, 793, 791, 789, 787, 785, 783, 781, 779, 777, 775, 773, 771, 769, 767, 765, 763, 761, 759), (814, 815, 817, 816), (816, 817, 755, 754), (754, 756, 758, 760, 762, 764, 766, 768, 770, 772, 774, 776, 778, 780, 782, 784, 786, 788, 790, 792, 794, 796, 798, 800, 802, 804, 806, 808, 810, 812, 814, 816)])
me_cube_011.polygons.foreach_set('material_index', [0, 0, 0, 0, 0, 0, 0, 0, 0, 0, 0, 0, 0, 0, 0, 0, 0, 0, 0, 0, 0, 0, 0, 0, 0, 0, 0, 0, 0, 0, 0, 0, 0, 0, 0, 0, 0, 0, 0, 0, 0, 0, 0, 0, 1, 1, 1, 1, 1, 1, 1, 1, 1, 1, 1, 1, 1, 1, 1, 1, 1, 1, 1, 1, 1, 1, 1, 1, 1, 1, 1, 1, 1, 1, 1, 1, 1, 1, 1, 1, 1, 1, 1, 1, 1, 1, 1, 1, 1, 1, 1, 1, 1, 1, 1, 1, 1, 1, 1, 1, 1, 1, 1, 1, 1, 1, 1, 1, 1, 1, 1, 1, 1, 1, 1, 1, 1, 1, 1, 1, 1, 1, 1, 1, 1, 1, 1, 1, 1, 1, 1, 1, 1, 1, 1, 1, 1, 1, 1, 1, 1, 1, 1, 1, 1, 1, 1, 1, 1, 1, 1, 1, 1, 1, 1, 1, 1, 1, 1, 1, 1, 1, 1, 1, 1, 1, 1, 1, 1, 1, 1, 1, 1, 1, 1, 1, 1, 1, 1, 1, 1, 1, 1, 1, 1, 1, 1, 1, 1, 1, 1, 1, 1, 1, 1, 1, 1, 1, 1, 1, 1, 1, 1, 1, 1, 1, 1, 1, 1, 1, 1, 1, 1, 1, 1, 1, 1, 1, 1, 1, 1, 1, 1, 1, 1, 1, 1, 1, 1, 1, 1, 1, 1, 1, 1, 1, 1, 1, 1, 1, 1, 1, 1, 1, 1, 1, 1, 1, 1, 1, 1, 1, 1, 1, 1, 1, 1, 1, 1, 1, 1, 1, 1, 1, 1, 1, 1, 1, 1, 1, 1, 1, 1, 1, 1, 1, 1, 1, 1, 1, 1, 1, 1, 1, 1, 1, 1, 1, 1, 1, 1, 1, 1, 1, 1, 1, 1, 1, 1, 1, 1, 1, 1, 1, 1, 1, 1, 1, 1, 1, 1, 1, 1, 1, 1, 1, 1, 1, 1, 1, 1, 1, 1, 1, 1, 1, 1, 1, 1, 1, 1, 1, 1, 1, 1, 1, 1, 1, 1, 1, 1, 1, 1, 1, 1, 1, 1, 1, 1, 1, 1, 1, 1, 1, 1, 1, 1, 1, 1, 1, 1, 1, 1, 1, 1, 1, 1, 1, 1, 1, 1, 1, 1, 1, 1, 1, 1, 1, 1, 1, 1, 1, 1, 1, 1, 1, 1, 1, 1, 1, 1, 1, 1, 1, 1, 1, 1, 1, 1, 1, 1, 1, 1, 1, 1, 1, 1, 1, 1, 1, 1, 1, 1, 1, 1, 1, 1, 1, 1, 1, 1, 1, 1, 1, 1, 1, 1, 1, 2, 2, 2, 2, 2, 2, 2, 2, 2, 2, 2, 2, 2, 2, 2, 2, 2, 2, 2, 2, 2, 2, 2, 2, 2, 2, 2, 2, 2, 2, 2, 2, 2, 2, 2, 2, 2, 2, 2, 2, 2, 2, 2, 2, 2, 2, 2, 2, 2, 2, 2, 2, 2, 2, 2, 2, 2, 2, 2, 2, 2, 2, 2, 2, 2, 2, 2, 2, 2, 2, 2, 2, 2, 2, 2, 2, 2, 2, 2, 2, 2, 2, 2, 2, 2, 2, 2, 2, 2, 2, 2, 2, 2, 2, 2, 2, 2, 2, 2, 2, 2, 2, 1, 1, 1, 1, 1, 1, 1, 1, 1, 1, 1, 1, 1, 1, 1, 1, 1, 1, 1, 1, 1, 1, 1, 1, 1, 1, 1, 1, 1, 1, 1, 1, 1, 1, 2, 2, 2, 2, 2, 2, 2, 2, 2, 2, 2, 2, 2, 2, 2, 2, 2, 2, 2, 2, 2, 2, 2, 2, 2, 2, 2, 2, 2, 2, 2, 2, 2, 2, 2, 2, 2, 2, 2, 2, 2, 2, 2, 2, 2, 2, 2, 2, 2, 2, 2, 2, 2, 2, 2, 2, 2, 2, 2, 2, 2, 2, 2, 2, 2, 2, 2, 2])
_uv = me_cube_011.uv_layers.new(name='UVMap')
_uv.uv.foreach_set('vector', [0.1726, 0.6603, 0.3365, 0.6603, 0.3365, 0.8241, 0.1726, 0.8241, 0.3365, 0.6622, 0.1726, 0.6622, 0.1726, 0.4984, 0.3365, 0.4984, 0.1726, 0.6622, 0.3365, 0.6622, 0.3365, 0.826, 0.1726, 0.826, 0.8313, 0.6602, 0.8313, 0.824, 0.6675, 0.824, 0.6675, 0.6602, 0.6675, 0.6602, 0.6675, 0.4963, 0.8313, 0.4963, 0.8313, 0.6602, 0.3365, 0.826, 0.3365, 0.6622, 0.5003, 0.6622, 0.5003, 0.826, 0.5036, 0.3325, 0.6675, 0.3325, 0.6675, 0.4963, 0.5036, 0.4963, 0.3365, 0.8241, 0.3365, 0.6603, 0.5003, 0.6603, 0.5003, 0.8241, 0.8313, 0.004836, 0.8313, 0.1687, 0.6675, 0.1687, 0.6675, 0.004836, 0.9951, 0.1687, 0.9951, 0.3325, 0.8313, 0.3325, 0.8313, 0.1687, 0.6675, 0.4963, 0.6675, 0.6602, 0.5036, 0.6602, 0.5036, 0.4963, 0.6675, 0.3325, 0.6675, 0.1687, 0.8313, 0.1687, 0.8313, 0.3325, 0.6675, 0.4963, 0.6675, 0.3325, 0.8313, 0.3325, 0.8313, 0.4963, 0.1726, 0.8241, 0.3365, 0.8241, 0.3365, 0.988, 0.1726, 0.988, 0.5036, 0.1687, 0.6675, 0.1687, 0.6675, 0.3325, 0.5036, 0.3325, 0.1726, 0.6603, 0.1726, 0.8241, 0.008811, 0.8241, 0.008811, 0.6603, 0.1726, 0.6622, 0.1726, 0.826, 0.008811, 0.826, 0.008811, 0.6622, 0.5036, 0.824, 0.5036, 0.6602, 0.6675, 0.6602, 0.6675, 0.824, 0.6675, 0.004836, 0.6675, 0.1687, 0.5036, 0.1687, 0.5036, 0.004836, 0.1726, 0.826, 0.3365, 0.826, 0.3365, 0.9898, 0.1726, 0.9898, 0.3365, 0.6603, 0.1726, 0.6603, 0.1726, 0.4965, 0.3365, 0.4965, 0.9951, 0.004836, 0.9951, 0.1687, 0.8313, 0.1687, 0.8313, 0.004836, 0.1726, 0.6603, 0.3365, 0.6603, 0.3365, 0.8241, 0.1726, 0.8241, 0.3365, 0.6622, 0.1726, 0.6622, 0.1726, 0.4984, 0.3365, 0.4984, 0.1726, 0.6622, 0.3365, 0.6622, 0.3365, 0.826, 0.1726, 0.826, 0.8313, 0.6602, 0.8313, 0.824, 0.6675, 0.824, 0.6675, 0.6602, 0.6675, 0.6602, 0.6675, 0.4963, 0.8313, 0.4963, 0.8313, 0.6602, 0.3365, 0.826, 0.3365, 0.6622, 0.5003, 0.6622, 0.5003, 0.826, 0.5036, 0.3325, 0.6675, 0.3325, 0.6675, 0.4963, 0.5036, 0.4963, 0.3365, 0.8241, 0.3365, 0.6603, 0.5003, 0.6603, 0.5003, 0.8241, 0.8313, 0.004836, 0.8313, 0.1687, 0.6675, 0.1687, 0.6675, 0.004836, 0.9951, 0.1687, 0.9951, 0.3325, 0.8313, 0.3325, 0.8313, 0.1687, 0.6675, 0.4963, 0.6675, 0.6602, 0.5036, 0.6602, 0.5036, 0.4963, 0.6675, 0.3325, 0.6675, 0.1687, 0.8313, 0.1687, 0.8313, 0.3325, 0.6675, 0.4963, 0.6675, 0.3325, 0.8313, 0.3325, 0.8313, 0.4963, 0.1726, 0.8241, 0.3365, 0.8241, 0.3365, 0.988, 0.1726, 0.988, 0.5036, 0.1687, 0.6675, 0.1687, 0.6675, 0.3325, 0.5036, 0.3325, 0.1726, 0.6603, 0.1726, 0.8241, 0.008811, 0.8241, 0.008811, 0.6603, 0.1726, 0.6622, 0.1726, 0.826, 0.008811, 0.826, 0.008811, 0.6622, 0.5036, 0.824, 0.5036, 0.6602, 0.6675, 0.6602, 0.6675, 0.824, 0.6675, 0.004836, 0.6675, 0.1687, 0.5036, 0.1687, 0.5036, 0.004836, 0.1726, 0.826, 0.3365, 0.826, 0.3365, 0.9898, 0.1726, 0.9898, 0.3365, 0.6603, 0.1726, 0.6603, 0.1726, 0.4965, 0.3365, 0.4965, 0.9951, 0.004836, 0.9951, 0.1687, 0.8313, 0.1687, 0.8313, 0.004836, 0.3176, 0.3355, 0.3013, 0.3654, 0.2499, 0.3651, 0.2715, 0.3353, 0.7876, 0.5272, 0.7507, 0.5272, 0.7507, 0.4972, 0.7876, 0.4972, 0.3182, 0.3365, 0.302, 0.3664, 0.2505, 0.3662, 0.2722, 0.3363, 0.6402, 0.5272, 0.6034, 0.5272, 0.6034, 0.4972, 0.6402, 0.4972, 0.9256, 0.7669, 0.9256, 0.737, 0.9537, 0.737, 0.9537, 0.7669, 0.04959, 0.707, 0.04959, 0.737, 0.02155, 0.737, 0.02155, 0.707, 0.04959, 0.5872, 0.04959, 0.6171, 0.02155, 0.6171, 0.02155, 0.5872, 0.6034, 0.8868, 0.6034, 0.8568, 0.7365, 0.8568, 0.7365, 0.8868, 0.6034, 0.7669, 0.6034, 0.737, 0.7365, 0.737, 0.7365, 0.7669, 0.9256, 0.8868, 0.9256, 0.8568, 0.9537, 0.8568, 0.9537, 0.8868, 0.3719, 0.5872, 0.3719, 0.6171, 0.2388, 0.6171, 0.2388, 0.5871, 0.3719, 0.707, 0.3719, 0.737, 0.2388, 0.737, 0.2388, 0.707, 0.4928, 0.7669, 0.456, 0.7669, 0.456, 0.737, 0.4928, 0.737, 0.4928, 0.8868, 0.456, 0.8868, 0.456, 0.8568, 0.4928, 0.8568, 0.6402, 0.6471, 0.6034, 0.6471, 0.6034, 0.6171, 0.6402, 0.6171, 0.3511, 0.2168, 0.3671, 0.2469, 0.3371, 0.2467, 0.3158, 0.2167, 0.4925, 0.2175, 0.4869, 0.2475, 0.457, 0.2473, 0.4571, 0.2174, 0.5026, 0.3375, 0.5078, 0.3674, 0.4558, 0.4925, 0.4565, 0.3372, 0.4928, 0.5272, 0.456, 0.5272, 0.456, 0.4972, 0.4928, 0.4972, 0.4928, 0.6471, 0.456, 0.6471, 0.456, 0.6171, 0.4928, 0.6171, 0.7876, 0.6471, 0.7507, 0.6471, 0.7507, 0.6171, 0.7876, 0.6171, 0.3505, 0.2158, 0.3665, 0.2459, 0.3365, 0.2457, 0.3151, 0.2156, 0.4918, 0.2165, 0.4863, 0.2464, 0.4563, 0.2463, 0.4565, 0.2163, 0.502, 0.3364, 0.5072, 0.3664, 0.4551, 0.4914, 0.4559, 0.3362, 0.4915, 0.2764, 0.4968, 0.3064, 0.4561, 0.3062, 0.4562, 0.2763, 0.5622, 0.2768, 0.5782, 0.3068, 0.5375, 0.3066, 0.5269, 0.2766, 0.5942, 0.3369, 0.6102, 0.3669, 0.5587, 0.3667, 0.5481, 0.3367, 0.5029, 0.1566, 0.4974, 0.1866, 0.4566, 0.1864, 0.4568, 0.1564, 0.5951, 0.1571, 0.5788, 0.187, 0.5381, 0.1868, 0.549, 0.1569, 0.5625, 0.2169, 0.5462, 0.2467, 0.5163, 0.2466, 0.5272, 0.2167, 0.3185, 0.1557, 0.3345, 0.1858, 0.2938, 0.1856, 0.2724, 0.1555, 0.4107, 0.1562, 0.4159, 0.1862, 0.3752, 0.186, 0.3646, 0.156, 0.4212, 0.2162, 0.4264, 0.2462, 0.3964, 0.246, 0.3858, 0.216, 0.8613, 0.6471, 0.8244, 0.6471, 0.8244, 0.6171, 0.8613, 0.6171, 0.8613, 0.707, 0.8244, 0.707, 0.8244, 0.677, 0.8613, 0.677, 0.7876, 0.707, 0.7507, 0.707, 0.7507, 0.677, 0.7876, 0.677, 0.5665, 0.6471, 0.5297, 0.6471, 0.5297, 0.6171, 0.5665, 0.6171, 0.5665, 0.707, 0.5297, 0.707, 0.5297, 0.677, 0.5665, 0.677, 0.4928, 0.707, 0.456, 0.707, 0.456, 0.677, 0.4928, 0.677, 0.5665, 0.5272, 0.5297, 0.5272, 0.5297, 0.4972, 0.5665, 0.4972, 0.5665, 0.5871, 0.5297, 0.5871, 0.5297, 0.5572, 0.5665, 0.5572, 0.4928, 0.5871, 0.456, 0.5871, 0.456, 0.5572, 0.4928, 0.5572, 0.4922, 0.2775, 0.4974, 0.3075, 0.4567, 0.3073, 0.4568, 0.2773, 0.5628, 0.2778, 0.5788, 0.3079, 0.5381, 0.3077, 0.5275, 0.2776, 0.5948, 0.3379, 0.6108, 0.368, 0.5593, 0.3677, 0.5487, 0.3377, 0.5035, 0.1577, 0.498, 0.1876, 0.4573, 0.1874, 0.4574, 0.1574, 0.5957, 0.1581, 0.5794, 0.188, 0.5387, 0.1878, 0.5496, 0.1579, 0.5631, 0.2179, 0.5469, 0.2478, 0.5169, 0.2476, 0.5278, 0.2177, 0.3191, 0.1568, 0.3351, 0.1868, 0.2944, 0.1866, 0.273, 0.1565, 0.4113, 0.1572, 0.4165, 0.1872, 0.3758, 0.187, 0.3652, 0.157, 0.4218, 0.2172, 0.427, 0.2472, 0.397, 0.247, 0.3864, 0.217, 0.7139, 0.6471, 0.677, 0.6471, 0.677, 0.6171, 0.7139, 0.6171, 0.7139, 0.707, 0.677, 0.707, 0.677, 0.677, 0.7139, 0.677, 0.6402, 0.707, 0.6034, 0.707, 0.6034, 0.677, 0.6402, 0.677, 0.5665, 0.8868, 0.5297, 0.8868, 0.5297, 0.8568, 0.5665, 0.8568, 0.5665, 0.9467, 0.5297, 0.9467, 0.5297, 0.9168, 0.5665, 0.9168, 0.4928, 0.9467, 0.456, 0.9467, 0.456, 0.9168, 0.4928, 0.9168, 0.5665, 0.7669, 0.5297, 0.7669, 0.5297, 0.737, 0.5665, 0.737, 0.5665, 0.8269, 0.5297, 0.8269, 0.5297, 0.7969, 0.5665, 0.7969, 0.4928, 0.8269, 0.456, 0.8269, 0.456, 0.7969, 0.4928, 0.7969, 0.3719, 0.6471, 0.3719, 0.677, 0.2388, 0.677, 0.2388, 0.6471, 0.4279, 0.6471, 0.4279, 0.677, 0.3999, 0.677, 0.3999, 0.6471, 0.4279, 0.707, 0.4279, 0.737, 0.3999, 0.737, 0.3999, 0.707, 0.3719, 0.5272, 0.3719, 0.5572, 0.2388, 0.5572, 0.2388, 0.5272, 0.4279, 0.5272, 0.4279, 0.5572, 0.3999, 0.5572, 0.3999, 0.5272, 0.4279, 0.5872, 0.4279, 0.6171, 0.3999, 0.6171, 0.3999, 0.5872, 0.9256, 0.9467, 0.9256, 0.9168, 0.9537, 0.9168, 0.9537, 0.9467, 0.8696, 0.9467, 0.8696, 0.9168, 0.8976, 0.9168, 0.8976, 0.9467, 0.8696, 0.8868, 0.8696, 0.8568, 0.8976, 0.8568, 0.8976, 0.8868, 0.6034, 0.8269, 0.6034, 0.7969, 0.7365, 0.7969, 0.7365, 0.8269, 0.8872, 0.1108, 0.8872, 0.08082, 0.9153, 0.08082, 0.9153, 0.1108, 0.8872, 0.05085, 0.8872, 0.02089, 0.9153, 0.02089, 0.9153, 0.05085, 0.6034, 0.9467, 0.6034, 0.9168, 0.7365, 0.9168, 0.7365, 0.9467, 0.8872, 0.2306, 0.8872, 0.2007, 0.9153, 0.2007, 0.9153, 0.2306, 0.8872, 0.1707, 0.8872, 0.1407, 0.9153, 0.1407, 0.9153, 0.1707, 0.04959, 0.5272, 0.04959, 0.5572, 0.02155, 0.5572, 0.02155, 0.5272, 0.1057, 0.5272, 0.1057, 0.5572, 0.07763, 0.5572, 0.07763, 0.5272, 0.1057, 0.5872, 0.1057, 0.6171, 0.07763, 0.6171, 0.07763, 0.5872, 0.04959, 0.6471, 0.04959, 0.677, 0.02155, 0.677, 0.02155, 0.6471, 0.1057, 0.6471, 0.1057, 0.677, 0.07763, 0.677, 0.07763, 0.6471, 0.1057, 0.707, 0.1057, 0.737, 0.07763, 0.737, 0.07763, 0.707, 0.9256, 0.8269, 0.9256, 0.7969, 0.9537, 0.7969, 0.9537, 0.8269, 0.8696, 0.8269, 0.8696, 0.7969, 0.8976, 0.7969, 0.8976, 0.8269, 0.8696, 0.7669, 0.8696, 0.737, 0.8976, 0.737, 0.8976, 0.7669, 0.7139, 0.5272, 0.677, 0.5272, 0.677, 0.4972, 0.7139, 0.4972, 0.7139, 0.5871, 0.677, 0.5871, 0.677, 0.5572, 0.7139, 0.5572, 0.6402, 0.5871, 0.6034, 0.5871, 0.6034, 0.5572, 0.6402, 0.5572, 0.3508, 0.2768, 0.3345, 0.3067, 0.2938, 0.3065, 0.3155, 0.2766, 0.4215, 0.2771, 0.416, 0.3071, 0.3752, 0.3069, 0.3861, 0.2769, 0.4104, 0.337, 0.4049, 0.3669, 0.3534, 0.3667, 0.3643, 0.3368, 0.8613, 0.5272, 0.8244, 0.5272, 0.8244, 0.4972, 0.8613, 0.4972, 0.8613, 0.5871, 0.8244, 0.5871, 0.8244, 0.5572, 0.8613, 0.5572, 0.7876, 0.5871, 0.7507, 0.5871, 0.7507, 0.5572, 0.7876, 0.5572, 0.3502, 0.2757, 0.3339, 0.3056, 0.2932, 0.3054, 0.3148, 0.2756, 0.4209, 0.2761, 0.4153, 0.306, 0.3746, 0.3058, 0.3855, 0.2759, 0.4098, 0.336, 0.4043, 0.3659, 0.3528, 0.3656, 0.3637, 0.3357, 0.4153, 0.306, 0.4098, 0.336, 0.3637, 0.3357, 0.3746, 0.3058, 0.4561, 0.3062, 0.4559, 0.3362, 0.4098, 0.336, 0.4153, 0.306, 0.4559, 0.3362, 0.4551, 0.4914, 0.4043, 0.3659, 0.4098, 0.336, 0.4264, 0.2462, 0.4209, 0.2761, 0.3855, 0.2759, 0.3964, 0.246, 0.4563, 0.2463, 0.4562, 0.2763, 0.4209, 0.2761, 0.4264, 0.2462, 0.4562, 0.2763, 0.4561, 0.3062, 0.4153, 0.306, 0.4209, 0.2761, 0.3665, 0.2459, 0.3502, 0.2757, 0.3148, 0.2756, 0.3365, 0.2457, 0.3964, 0.246, 0.3855, 0.2759, 0.3502, 0.2757, 0.3665, 0.2459, 0.3855, 0.2759, 0.3746, 0.3058, 0.3339, 0.3056, 0.3502, 0.2757, 0.8244, 0.5871, 0.7876, 0.5871, 0.7876, 0.5572, 0.8244, 0.5572, 0.8244, 0.6171, 0.7876, 0.6171, 0.7876, 0.5871, 0.8244, 0.5871, 0.7876, 0.6171, 0.7507, 0.6171, 0.7507, 0.5871, 0.7876, 0.5871, 0.8981, 0.5871, 0.8613, 0.5871, 0.8613, 0.5572, 0.8981, 0.5572, 0.8981, 0.6171, 0.8613, 0.6171, 0.8613, 0.5871, 0.8981, 0.5871, 0.8613, 0.6171, 0.8244, 0.6171, 0.8244, 0.5871, 0.8613, 0.5871, 0.8981, 0.5272, 0.8613, 0.5272, 0.8613, 0.4972, 0.8981, 0.4972, 0.8981, 0.5572, 0.8613, 0.5572, 0.8613, 0.5272, 0.8981, 0.5272, 0.8613, 0.5572, 0.8244, 0.5572, 0.8244, 0.5272, 0.8613, 0.5272, 0.416, 0.3071, 0.4104, 0.337, 0.3643, 0.3368, 0.3752, 0.3069, 0.4567, 0.3073, 0.4565, 0.3372, 0.4104, 0.337, 0.416, 0.3071, 0.4565, 0.3372, 0.4558, 0.4925, 0.4049, 0.3669, 0.4104, 0.337, 0.427, 0.2472, 0.4215, 0.2771, 0.3861, 0.2769, 0.397, 0.247, 0.457, 0.2473, 0.4568, 0.2773, 0.4215, 0.2771, 0.427, 0.2472, 0.4568, 0.2773, 0.4567, 0.3073, 0.416, 0.3071, 0.4215, 0.2771, 0.3671, 0.2469, 0.3508, 0.2768, 0.3155, 0.2766, 0.3371, 0.2467, 0.397, 0.247, 0.3861, 0.2769, 0.3508, 0.2768, 0.3671, 0.2469, 0.3861, 0.2769, 0.3752, 0.3069, 0.3345, 0.3067, 0.3508, 0.2768, 0.677, 0.5871, 0.6402, 0.5871, 0.6402, 0.5572, 0.677, 0.5572, 0.677, 0.6171, 0.6402, 0.6171, 0.6402, 0.5871, 0.677, 0.5871, 0.6402, 0.6171, 0.6034, 0.6171, 0.6034, 0.5871, 0.6402, 0.5871, 0.7507, 0.5871, 0.7139, 0.5871, 0.7139, 0.5572, 0.7507, 0.5572, 0.7507, 0.6171, 0.7139, 0.6171, 0.7139, 0.5871, 0.7507, 0.5871, 0.7139, 0.6171, 0.677, 0.6171, 0.677, 0.5871, 0.7139, 0.5871, 0.7507, 0.5272, 0.7139, 0.5272, 0.7139, 0.4972, 0.7507, 0.4972, 0.7507, 0.5572, 0.7139, 0.5572, 0.7139, 0.5272, 0.7507, 0.5272, 0.7139, 0.5572, 0.677, 0.5572, 0.677, 0.5272, 0.7139, 0.5272, 0.8696, 0.7969, 0.8696, 0.7669, 0.8976, 0.7669, 0.8976, 0.7969, 0.7365, 0.7969, 0.7365, 0.7669, 0.8696, 0.7669, 0.8696, 0.7969, 0.7365, 0.7669, 0.7365, 0.737, 0.8696, 0.737, 0.8696, 0.7669, 0.8696, 0.8568, 0.8696, 0.8269, 0.8976, 0.8269, 0.8976, 0.8568, 0.7365, 0.8568, 0.7365, 0.8269, 0.8696, 0.8269, 0.8696, 0.8568, 0.7365, 0.8269, 0.7365, 0.7969, 0.8696, 0.7969, 0.8696, 0.8269, 0.9256, 0.8568, 0.9256, 0.8269, 0.9537, 0.8269, 0.9537, 0.8568, 0.8976, 0.8568, 0.8976, 0.8269, 0.9256, 0.8269, 0.9256, 0.8568, 0.8976, 0.8269, 0.8976, 0.7969, 0.9256, 0.7969, 0.9256, 0.8269, 0.1057, 0.677, 0.1057, 0.707, 0.07763, 0.707, 0.07763, 0.677, 0.2388, 0.677, 0.2388, 0.707, 0.1057, 0.707, 0.1057, 0.677, 0.2388, 0.707, 0.2388, 0.737, 0.1057, 0.737, 0.1057, 0.707, 0.1057, 0.6171, 0.1057, 0.6471, 0.07763, 0.6471, 0.07763, 0.6171, 0.2388, 0.6171, 0.2388, 0.6471, 0.1057, 0.6471, 0.1057, 0.6171, 0.2388, 0.6471, 0.2388, 0.677, 0.1057, 0.677, 0.1057, 0.6471, 0.04959, 0.6171, 0.04959, 0.6471, 0.02155, 0.6471, 0.02155, 0.6171, 0.07763, 0.6171, 0.07763, 0.6471, 0.04959, 0.6471, 0.04959, 0.6171, 0.07763, 0.6471, 0.07763, 0.677, 0.04959, 0.677, 0.04959, 0.6471, 0.1057, 0.5572, 0.1057, 0.5872, 0.07763, 0.5872, 0.07763, 0.5572, 0.2388, 0.5572, 0.2388, 0.5871, 0.1057, 0.5872, 0.1057, 0.5572, 0.2388, 0.5871, 0.2388, 0.6171, 0.1057, 0.6171, 0.1057, 0.5872, 0.1057, 0.4973, 0.1057, 0.5272, 0.07763, 0.5272, 0.07763, 0.4973, 0.2388, 0.4972, 0.2388, 0.5272, 0.1057, 0.5272, 0.1057, 0.4973, 0.2388, 0.5272, 0.2388, 0.5572, 0.1057, 0.5572, 0.1057, 0.5272, 0.04959, 0.4973, 0.04959, 0.5272, 0.02155, 0.5272, 0.02155, 0.4973, 0.07763, 0.4973, 0.07763, 0.5272, 0.04959, 0.5272, 0.04959, 0.4973, 0.07763, 0.5272, 0.07763, 0.5572, 0.04959, 0.5572, 0.04959, 0.5272, 0.8872, 0.2007, 0.8872, 0.1707, 0.9153, 0.1707, 0.9153, 0.2007, 0.8592, 0.2007, 0.8592, 0.1707, 0.8872, 0.1707, 0.8872, 0.2007, 0.8592, 0.1707, 0.8592, 0.1407, 0.8872, 0.1407, 0.8872, 0.1707, 0.8872, 0.2606, 0.8872, 0.2306, 0.9153, 0.2306, 0.9153, 0.2606, 0.8592, 0.2606, 0.8592, 0.2306, 0.8872, 0.2306, 0.8872, 0.2606, 0.8592, 0.2306, 0.8592, 0.2007, 0.8872, 0.2007, 0.8872, 0.2306, 0.6034, 0.9767, 0.6034, 0.9467, 0.7365, 0.9467, 0.7365, 0.9767, 0.9153, 0.2606, 0.9153, 0.2306, 0.9433, 0.2306, 0.9433, 0.2606, 0.9153, 0.2306, 0.9153, 0.2007, 0.9433, 0.2007, 0.9433, 0.2306, 0.8872, 0.08082, 0.8872, 0.05085, 0.9153, 0.05085, 0.9153, 0.08082, 0.8592, 0.08082, 0.8592, 0.05085, 0.8872, 0.05085, 0.8872, 0.08082, 0.8592, 0.05085, 0.8592, 0.02089, 0.8872, 0.02089, 0.8872, 0.05085, 0.8872, 0.1407, 0.8872, 0.1108, 0.9153, 0.1108, 0.9153, 0.1407, 0.8592, 0.1407, 0.8592, 0.1108, 0.8872, 0.1108, 0.8872, 0.1407, 0.8592, 0.1108, 0.8592, 0.08082, 0.8872, 0.08082, 0.8872, 0.1108, 0.6034, 0.8568, 0.6034, 0.8269, 0.7365, 0.8269, 0.7365, 0.8568, 0.9153, 0.1407, 0.9153, 0.1108, 0.9433, 0.1108, 0.9433, 0.1407, 0.9153, 0.1108, 0.9153, 0.08082, 0.9433, 0.08082, 0.9433, 0.1108, 0.8696, 0.9168, 0.8696, 0.8868, 0.8976, 0.8868, 0.8976, 0.9168, 0.7365, 0.9168, 0.7365, 0.8868, 0.8696, 0.8868, 0.8696, 0.9168, 0.7365, 0.8868, 0.7365, 0.8568, 0.8696, 0.8568, 0.8696, 0.8868, 0.8696, 0.9767, 0.8696, 0.9467, 0.8976, 0.9467, 0.8976, 0.9767, 0.7365, 0.9767, 0.7365, 0.9467, 0.8696, 0.9467, 0.8696, 0.9767, 0.7365, 0.9467, 0.7365, 0.9168, 0.8696, 0.9168, 0.8696, 0.9467, 0.9256, 0.9767, 0.9256, 0.9467, 0.9537, 0.9467, 0.9537, 0.9767, 0.8976, 0.9767, 0.8976, 0.9467, 0.9256, 0.9467, 0.9256, 0.9767, 0.8976, 0.9467, 0.8976, 0.9168, 0.9256, 0.9168, 0.9256, 0.9467, 0.4279, 0.5572, 0.4279, 0.5872, 0.3999, 0.5872, 0.3999, 0.5572, 0.456, 0.5572, 0.456, 0.5872, 0.4279, 0.5872, 0.4279, 0.5572, 0.456, 0.5872, 0.456, 0.6171, 0.4279, 0.6171, 0.4279, 0.5872, 0.4279, 0.4973, 0.4279, 0.5272, 0.3999, 0.5272, 0.3999, 0.4973, 0.456, 0.4973, 0.456, 0.5272, 0.4279, 0.5272, 0.4279, 0.4973, 0.456, 0.5272, 0.456, 0.5572, 0.4279, 0.5572, 0.4279, 0.5272, 0.3719, 0.4973, 0.3719, 0.5272, 0.2388, 0.5272, 0.2388, 0.4972, 0.3999, 0.4973, 0.3999, 0.5272, 0.3719, 0.5272, 0.3719, 0.4973, 0.3999, 0.5272, 0.3999, 0.5572, 0.3719, 0.5572, 0.3719, 0.5272, 0.4279, 0.677, 0.4279, 0.707, 0.3999, 0.707, 0.3999, 0.677, 0.456, 0.677, 0.456, 0.707, 0.4279, 0.707, 0.4279, 0.677, 0.456, 0.707, 0.456, 0.737, 0.4279, 0.737, 0.4279, 0.707, 0.4279, 0.6171, 0.4279, 0.6471, 0.3999, 0.6471, 0.3999, 0.6171, 0.456, 0.6171, 0.456, 0.6471, 0.4279, 0.6471, 0.4279, 0.6171, 0.456, 0.6471, 0.456, 0.677, 0.4279, 0.677, 0.4279, 0.6471, 0.3719, 0.6171, 0.3719, 0.6471, 0.2388, 0.6471, 0.2388, 0.6171, 0.3999, 0.6171, 0.3999, 0.6471, 0.3719, 0.6471, 0.3719, 0.6171, 0.3999, 0.6471, 0.3999, 0.677, 0.3719, 0.677, 0.3719, 0.6471, 0.5297, 0.8269, 0.4928, 0.8269, 0.4928, 0.7969, 0.5297, 0.7969, 0.5297, 0.8568, 0.4928, 0.8568, 0.4928, 0.8269, 0.5297, 0.8269, 0.4928, 0.8568, 0.456, 0.8568, 0.456, 0.8269, 0.4928, 0.8269, 0.6034, 0.8269, 0.5665, 0.8269, 0.5665, 0.7969, 0.6034, 0.7969, 0.6034, 0.8568, 0.5665, 0.8568, 0.5665, 0.8269, 0.6034, 0.8269, 0.5665, 0.8568, 0.5297, 0.8568, 0.5297, 0.8269, 0.5665, 0.8269, 0.6034, 0.7669, 0.5665, 0.7669, 0.5665, 0.737, 0.6034, 0.737, 0.6034, 0.7969, 0.5665, 0.7969, 0.5665, 0.7669, 0.6034, 0.7669, 0.5665, 0.7969, 0.5297, 0.7969, 0.5297, 0.7669, 0.5665, 0.7669, 0.5297, 0.9467, 0.4928, 0.9467, 0.4928, 0.9168, 0.5297, 0.9168, 0.5297, 0.9767, 0.4928, 0.9767, 0.4928, 0.9467, 0.5297, 0.9467, 0.4928, 0.9767, 0.456, 0.9767, 0.456, 0.9467, 0.4928, 0.9467, 0.6034, 0.9467, 0.5665, 0.9467, 0.5665, 0.9168, 0.6034, 0.9168, 0.6034, 0.9767, 0.5665, 0.9767, 0.5665, 0.9467, 0.6034, 0.9467, 0.5665, 0.9767, 0.5297, 0.9767, 0.5297, 0.9467, 0.5665, 0.9467, 0.6034, 0.8868, 0.5665, 0.8868, 0.5665, 0.8568, 0.6034, 0.8568, 0.6034, 0.9168, 0.5665, 0.9168, 0.5665, 0.8868, 0.6034, 0.8868, 0.5665, 0.9168, 0.5297, 0.9168, 0.5297, 0.8868, 0.5665, 0.8868, 0.677, 0.707, 0.6402, 0.707, 0.6402, 0.677, 0.677, 0.677, 0.677, 0.737, 0.6402, 0.737, 0.6402, 0.707, 0.677, 0.707, 0.6402, 0.737, 0.6034, 0.737, 0.6034, 0.707, 0.6402, 0.707, 0.7507, 0.707, 0.7139, 0.707, 0.7139, 0.677, 0.7507, 0.677, 0.7507, 0.737, 0.7139, 0.737, 0.7139, 0.707, 0.7507, 0.707, 0.7139, 0.737, 0.677, 0.737, 0.677, 0.707, 0.7139, 0.707, 0.7507, 0.6471, 0.7139, 0.6471, 0.7139, 0.6171, 0.7507, 0.6171, 0.7507, 0.677, 0.7139, 0.677, 0.7139, 0.6471, 0.7507, 0.6471, 0.7139, 0.677, 0.677, 0.677, 0.677, 0.6471, 0.7139, 0.6471, 0.4165, 0.1872, 0.4218, 0.2172, 0.3864, 0.217, 0.3758, 0.187, 0.4573, 0.1874, 0.4571, 0.2174, 0.4218, 0.2172, 0.4165, 0.1872, 0.4571, 0.2174, 0.457, 0.2473, 0.427, 0.2472, 0.4218, 0.2172, 0.4061, 0.1272, 0.4113, 0.1572, 0.3652, 0.157, 0.3546, 0.127, 0.4582, 0.002197, 0.4574, 0.1574, 0.4113, 0.1572, 0.4061, 0.1272, 0.4574, 0.1574, 0.4573, 0.1874, 0.4165, 0.1872, 0.4113, 0.1572, 0.3032, 0.1267, 0.3191, 0.1568, 0.273, 0.1565, 0.2517, 0.1265, 0.3546, 0.127, 0.3652, 0.157, 0.3191, 0.1568, 0.3032, 0.1267, 0.3652, 0.157, 0.3758, 0.187, 0.3351, 0.1868, 0.3191, 0.1568, 0.5794, 0.188, 0.5631, 0.2179, 0.5278, 0.2177, 0.5387, 0.1878, 0.6201, 0.1882, 0.5985, 0.2181, 0.5631, 0.2179, 0.5794, 0.188, 0.5985, 0.2181, 0.5768, 0.2479, 0.5469, 0.2478, 0.5631, 0.2179, 0.612, 0.1282, 0.5957, 0.1581, 0.5496, 0.1579, 0.5605, 0.128, 0.6634, 0.1285, 0.6418, 0.1584, 0.5957, 0.1581, 0.612, 0.1282, 0.6418, 0.1584, 0.6201, 0.1882, 0.5794, 0.188, 0.5957, 0.1581, 0.509, 0.1277, 0.5035, 0.1577, 0.4574, 0.1574, 0.4582, 0.002197, 0.5605, 0.128, 0.5496, 0.1579, 0.5035, 0.1577, 0.509, 0.1277, 0.5496, 0.1579, 0.5387, 0.1878, 0.498, 0.1876, 0.5035, 0.1577, 0.5788, 0.3079, 0.5948, 0.3379, 0.5487, 0.3377, 0.5381, 0.3077, 0.6195, 0.3081, 0.6409, 0.3381, 0.5948, 0.3379, 0.5788, 0.3079, 0.6409, 0.3381, 0.6623, 0.3682, 0.6108, 0.368, 0.5948, 0.3379, 0.5469, 0.2478, 0.5628, 0.2778, 0.5275, 0.2776, 0.5169, 0.2476, 0.5768, 0.2479, 0.5982, 0.278, 0.5628, 0.2778, 0.5469, 0.2478, 0.5982, 0.278, 0.6195, 0.3081, 0.5788, 0.3079, 0.5628, 0.2778, 0.4869, 0.2475, 0.4922, 0.2775, 0.4568, 0.2773, 0.457, 0.2473, 0.5169, 0.2476, 0.5275, 0.2776, 0.4922, 0.2775, 0.4869, 0.2475, 0.5275, 0.2776, 0.5381, 0.3077, 0.4974, 0.3075, 0.4922, 0.2775, 0.5297, 0.5871, 0.4928, 0.5871, 0.4928, 0.5572, 0.5297, 0.5572, 0.5297, 0.6171, 0.4928, 0.6171, 0.4928, 0.5871, 0.5297, 0.5871, 0.4928, 0.6171, 0.456, 0.6171, 0.456, 0.5871, 0.4928, 0.5871, 0.6034, 0.5871, 0.5665, 0.5871, 0.5665, 0.5572, 0.6034, 0.5572, 0.6034, 0.6171, 0.5665, 0.6171, 0.5665, 0.5871, 0.6034, 0.5871, 0.5665, 0.6171, 0.5297, 0.6171, 0.5297, 0.5871, 0.5665, 0.5871, 0.6034, 0.5272, 0.5665, 0.5272, 0.5665, 0.4972, 0.6034, 0.4972, 0.6034, 0.5572, 0.5665, 0.5572, 0.5665, 0.5272, 0.6034, 0.5272, 0.5665, 0.5572, 0.5297, 0.5572, 0.5297, 0.5272, 0.5665, 0.5272, 0.5297, 0.707, 0.4928, 0.707, 0.4928, 0.677, 0.5297, 0.677, 0.5297, 0.737, 0.4928, 0.737, 0.4928, 0.707, 0.5297, 0.707, 0.4928, 0.737, 0.456, 0.737, 0.456, 0.707, 0.4928, 0.707, 0.6034, 0.707, 0.5665, 0.707, 0.5665, 0.677, 0.6034, 0.677, 0.6034, 0.737, 0.5665, 0.737, 0.5665, 0.707, 0.6034, 0.707, 0.5665, 0.737, 0.5297, 0.737, 0.5297, 0.707, 0.5665, 0.707, 0.6034, 0.6471, 0.5665, 0.6471, 0.5665, 0.6171, 0.6034, 0.6171, 0.6034, 0.677, 0.5665, 0.677, 0.5665, 0.6471, 0.6034, 0.6471, 0.5665, 0.677, 0.5297, 0.677, 0.5297, 0.6471, 0.5665, 0.6471, 0.8244, 0.707, 0.7876, 0.707, 0.7876, 0.677, 0.8244, 0.677, 0.8244, 0.737, 0.7876, 0.737, 0.7876, 0.707, 0.8244, 0.707, 0.7876, 0.737, 0.7507, 0.737, 0.7507, 0.707, 0.7876, 0.707, 0.8981, 0.707, 0.8613, 0.707, 0.8613, 0.677, 0.8981, 0.677, 0.8981, 0.737, 0.8613, 0.737, 0.8613, 0.707, 0.8981, 0.707, 0.8613, 0.737, 0.8244, 0.737, 0.8244, 0.707, 0.8613, 0.707, 0.8981, 0.6471, 0.8613, 0.6471, 0.8613, 0.6171, 0.8981, 0.6171, 0.8981, 0.677, 0.8613, 0.677, 0.8613, 0.6471, 0.8981, 0.6471, 0.8613, 0.677, 0.8244, 0.677, 0.8244, 0.6471, 0.8613, 0.6471, 0.4159, 0.1862, 0.4212, 0.2162, 0.3858, 0.216, 0.3752, 0.186, 0.4566, 0.1864, 0.4565, 0.2163, 0.4212, 0.2162, 0.4159, 0.1862, 0.4565, 0.2163, 0.4563, 0.2463, 0.4264, 0.2462, 0.4212, 0.2162, 0.4055, 0.1262, 0.4107, 0.1562, 0.3646, 0.156, 0.354, 0.1259, 0.4576, 0.001164, 0.4568, 0.1564, 0.4107, 0.1562, 0.4055, 0.1262, 0.4568, 0.1564, 0.4566, 0.1864, 0.4159, 0.1862, 0.4107, 0.1562, 0.3025, 0.1257, 0.3185, 0.1557, 0.2724, 0.1555, 0.2511, 0.1254, 0.354, 0.1259, 0.3646, 0.156, 0.3185, 0.1557, 0.3025, 0.1257, 0.3646, 0.156, 0.3752, 0.186, 0.3345, 0.1858, 0.3185, 0.1557, 0.5788, 0.187, 0.5625, 0.2169, 0.5272, 0.2167, 0.5381, 0.1868, 0.6195, 0.1872, 0.5979, 0.217, 0.5625, 0.2169, 0.5788, 0.187, 0.5979, 0.217, 0.5762, 0.2469, 0.5462, 0.2467, 0.5625, 0.2169, 0.6113, 0.1272, 0.5951, 0.1571, 0.549, 0.1569, 0.5599, 0.127, 0.6628, 0.1275, 0.6412, 0.1573, 0.5951, 0.1571, 0.6113, 0.1272, 0.6412, 0.1573, 0.6195, 0.1872, 0.5788, 0.187, 0.5951, 0.1571, 0.5084, 0.1267, 0.5029, 0.1566, 0.4568, 0.1564, 0.4576, 0.001164, 0.5599, 0.127, 0.549, 0.1569, 0.5029, 0.1566, 0.5084, 0.1267, 0.549, 0.1569, 0.5381, 0.1868, 0.4974, 0.1866, 0.5029, 0.1566, 0.5782, 0.3068, 0.5942, 0.3369, 0.5481, 0.3367, 0.5375, 0.3066, 0.6189, 0.307, 0.6403, 0.3371, 0.5942, 0.3369, 0.5782, 0.3068, 0.6403, 0.3371, 0.6616, 0.3672, 0.6102, 0.3669, 0.5942, 0.3369, 0.5462, 0.2467, 0.5622, 0.2768, 0.5269, 0.2766, 0.5163, 0.2466, 0.5762, 0.2469, 0.5976, 0.277, 0.5622, 0.2768, 0.5462, 0.2467, 0.5976, 0.277, 0.6189, 0.307, 0.5782, 0.3068, 0.5622, 0.2768, 0.4863, 0.2464, 0.4915, 0.2764, 0.4562, 0.2763, 0.4563, 0.2463, 0.5163, 0.2466, 0.5269, 0.2766, 0.4915, 0.2764, 0.4863, 0.2464, 0.5269, 0.2766, 0.5375, 0.3066, 0.4968, 0.3064, 0.4915, 0.2764, 0.4968, 0.3064, 0.502, 0.3364, 0.4559, 0.3362, 0.4561, 0.3062, 0.5375, 0.3066, 0.5481, 0.3367, 0.502, 0.3364, 0.4968, 0.3064, 0.5481, 0.3367, 0.5587, 0.3667, 0.5072, 0.3664, 0.502, 0.3364, 0.4974, 0.1866, 0.4918, 0.2165, 0.4565, 0.2163, 0.4566, 0.1864, 0.5381, 0.1868, 0.5272, 0.2167, 0.4918, 0.2165, 0.4974, 0.1866, 0.5272, 0.2167, 0.5163, 0.2466, 0.4863, 0.2464, 0.4918, 0.2165, 0.3345, 0.1858, 0.3505, 0.2158, 0.3151, 0.2156, 0.2938, 0.1856, 0.3752, 0.186, 0.3858, 0.216, 0.3505, 0.2158, 0.3345, 0.1858, 0.3858, 0.216, 0.3964, 0.246, 0.3665, 0.2459, 0.3505, 0.2158, 0.8244, 0.6471, 0.7876, 0.6471, 0.7876, 0.6171, 0.8244, 0.6171, 0.8244, 0.677, 0.7876, 0.677, 0.7876, 0.6471, 0.8244, 0.6471, 0.7876, 0.677, 0.7507, 0.677, 0.7507, 0.6471, 0.7876, 0.6471, 0.5297, 0.6471, 0.4928, 0.6471, 0.4928, 0.6171, 0.5297, 0.6171, 0.5297, 0.677, 0.4928, 0.677, 0.4928, 0.6471, 0.5297, 0.6471, 0.4928, 0.677, 0.456, 0.677, 0.456, 0.6471, 0.4928, 0.6471, 0.5297, 0.5272, 0.4928, 0.5272, 0.4928, 0.4972, 0.5297, 0.4972, 0.5297, 0.5572, 0.4928, 0.5572, 0.4928, 0.5272, 0.5297, 0.5272, 0.4928, 0.5572, 0.456, 0.5572, 0.456, 0.5272, 0.4928, 0.5272, 0.4974, 0.3075, 0.5026, 0.3375, 0.4565, 0.3372, 0.4567, 0.3073, 0.5381, 0.3077, 0.5487, 0.3377, 0.5026, 0.3375, 0.4974, 0.3075, 0.5487, 0.3377, 0.5593, 0.3677, 0.5078, 0.3674, 0.5026, 0.3375, 0.498, 0.1876, 0.4925, 0.2175, 0.4571, 0.2174, 0.4573, 0.1874, 0.5387, 0.1878, 0.5278, 0.2177, 0.4925, 0.2175, 0.498, 0.1876, 0.5278, 0.2177, 0.5169, 0.2476, 0.4869, 0.2475, 0.4925, 0.2175, 0.3351, 0.1868, 0.3511, 0.2168, 0.3158, 0.2167, 0.2944, 0.1866, 0.3758, 0.187, 0.3864, 0.217, 0.3511, 0.2168, 0.3351, 0.1868, 0.3864, 0.217, 0.397, 0.247, 0.3671, 0.2469, 0.3511, 0.2168, 0.677, 0.6471, 0.6402, 0.6471, 0.6402, 0.6171, 0.677, 0.6171, 0.677, 0.677, 0.6402, 0.677, 0.6402, 0.6471, 0.677, 0.6471, 0.6402, 0.677, 0.6034, 0.677, 0.6034, 0.6471, 0.6402, 0.6471, 0.5297, 0.8868, 0.4928, 0.8868, 0.4928, 0.8568, 0.5297, 0.8568, 0.5297, 0.9168, 0.4928, 0.9168, 0.4928, 0.8868, 0.5297, 0.8868, 0.4928, 0.9168, 0.456, 0.9168, 0.456, 0.8868, 0.4928, 0.8868, 0.5297, 0.7669, 0.4928, 0.7669, 0.4928, 0.737, 0.5297, 0.737, 0.5297, 0.7969, 0.4928, 0.7969, 0.4928, 0.7669, 0.5297, 0.7669, 0.4928, 0.7969, 0.456, 0.7969, 0.456, 0.7669, 0.4928, 0.7669, 0.3719, 0.677, 0.3719, 0.707, 0.2388, 0.707, 0.2388, 0.677, 0.3999, 0.677, 0.3999, 0.707, 0.3719, 0.707, 0.3719, 0.677, 0.3999, 0.707, 0.3999, 0.737, 0.3719, 0.737, 0.3719, 0.707, 0.3719, 0.5572, 0.3719, 0.5872, 0.2388, 0.5871, 0.2388, 0.5572, 0.3999, 0.5572, 0.3999, 0.5872, 0.3719, 0.5872, 0.3719, 0.5572, 0.3999, 0.5872, 0.3999, 0.6171, 0.3719, 0.6171, 0.3719, 0.5872, 0.9256, 0.9168, 0.9256, 0.8868, 0.9537, 0.8868, 0.9537, 0.9168, 0.8976, 0.9168, 0.8976, 0.8868, 0.9256, 0.8868, 0.9256, 0.9168, 0.8976, 0.8868, 0.8976, 0.8568, 0.9256, 0.8568, 0.9256, 0.8868, 0.6034, 0.7969, 0.6034, 0.7669, 0.7365, 0.7669, 0.7365, 0.7969, 0.9153, 0.08082, 0.9153, 0.05085, 0.9433, 0.05085, 0.9433, 0.08082, 0.9153, 0.05085, 0.9153, 0.02089, 0.9433, 0.02089, 0.9433, 0.05085, 0.6034, 0.9168, 0.6034, 0.8868, 0.7365, 0.8868, 0.7365, 0.9168, 0.9153, 0.2007, 0.9153, 0.1707, 0.9433, 0.1707, 0.9433, 0.2007, 0.9153, 0.1707, 0.9153, 0.1407, 0.9433, 0.1407, 0.9433, 0.1707, 0.04959, 0.5572, 0.04959, 0.5872, 0.02155, 0.5872, 0.02155, 0.5572, 0.07763, 0.5572, 0.07763, 0.5872, 0.04959, 0.5872, 0.04959, 0.5572, 0.07763, 0.5872, 0.07763, 0.6171, 0.04959, 0.6171, 0.04959, 0.5872, 0.04959, 0.677, 0.04959, 0.707, 0.02155, 0.707, 0.02155, 0.677, 0.07763, 0.677, 0.07763, 0.707, 0.04959, 0.707, 0.04959, 0.677, 0.07763, 0.707, 0.07763, 0.737, 0.04959, 0.737, 0.04959, 0.707, 0.9256, 0.7969, 0.9256, 0.7669, 0.9537, 0.7669, 0.9537, 0.7969, 0.8976, 0.7969, 0.8976, 0.7669, 0.9256, 0.7669, 0.9256, 0.7969, 0.8976, 0.7669, 0.8976, 0.737, 0.9256, 0.737, 0.9256, 0.7669, 0.677, 0.5272, 0.6402, 0.5272, 0.6402, 0.4972, 0.677, 0.4972, 0.677, 0.5572, 0.6402, 0.5572, 0.6402, 0.5272, 0.677, 0.5272, 0.6402, 0.5572, 0.6034, 0.5572, 0.6034, 0.5272, 0.6402, 0.5272, 0.3345, 0.3067, 0.3182, 0.3365, 0.2722, 0.3363, 0.2938, 0.3065, 0.3752, 0.3069, 0.3643, 0.3368, 0.3182, 0.3365, 0.3345, 0.3067, 0.3643, 0.3368, 0.3534, 0.3667, 0.302, 0.3664, 0.3182, 0.3365, 0.8244, 0.5272, 0.7876, 0.5272, 0.7876, 0.4972, 0.8244, 0.4972, 0.8244, 0.5572, 0.7876, 0.5572, 0.7876, 0.5272, 0.8244, 0.5272, 0.7876, 0.5572, 0.7507, 0.5572, 0.7507, 0.5272, 0.7876, 0.5272, 0.3339, 0.3056, 0.3176, 0.3355, 0.2715, 0.3353, 0.2932, 0.3054, 0.3746, 0.3058, 0.3637, 0.3357, 0.3176, 0.3355, 0.3339, 0.3056, 0.3637, 0.3357, 0.3528, 0.3656, 0.3013, 0.3654, 0.3176, 0.3355, 1.0, 0.5, 1.0, 1.0, 0.9688, 1.0, 0.9688, 0.5, 0.9688, 0.5, 0.9688, 1.0, 0.9375, 1.0, 0.9375, 0.5, 0.9375, 0.5, 0.9375, 1.0, 0.9062, 1.0, 0.9062, 0.5, 0.9062, 0.5, 0.9062, 1.0, 0.875, 1.0, 0.875, 0.5, 0.875, 0.5, 0.875, 1.0, 0.8438, 1.0, 0.8438, 0.5, 0.8438, 0.5, 0.8438, 1.0, 0.8125, 1.0, 0.8125, 0.5, 0.8125, 0.5, 0.8125, 1.0, 0.7812, 1.0, 0.7812, 0.5, 0.7812, 0.5, 0.7812, 1.0, 0.75, 1.0, 0.75, 0.5, 0.75, 0.5, 0.75, 1.0, 0.7188, 1.0, 0.7188, 0.5, 0.7188, 0.5, 0.7188, 1.0, 0.6875, 1.0, 0.6875, 0.5, 0.6875, 0.5, 0.6875, 1.0, 0.6562, 1.0, 0.6562, 0.5, 0.6562, 0.5, 0.6562, 1.0, 0.625, 1.0, 0.625, 0.5, 0.625, 0.5, 0.625, 1.0, 0.5938, 1.0, 0.5938, 0.5, 0.5938, 0.5, 0.5938, 1.0, 0.5625, 1.0, 0.5625, 0.5, 0.5625, 0.5, 0.5625, 1.0, 0.5312, 1.0, 0.5312, 0.5, 0.5312, 0.5, 0.5312, 1.0, 0.5, 1.0, 0.5, 0.5, 0.5, 0.5, 0.5, 1.0, 0.4688, 1.0, 0.4688, 0.5, 0.4688, 0.5, 0.4688, 1.0, 0.4375, 1.0, 0.4375, 0.5, 0.4375, 0.5, 0.4375, 1.0, 0.4062, 1.0, 0.4062, 0.5, 0.4062, 0.5, 0.4062, 1.0, 0.375, 1.0, 0.375, 0.5, 0.375, 0.5, 0.375, 1.0, 0.3438, 1.0, 0.3438, 0.5, 0.3438, 0.5, 0.3438, 1.0, 0.3125, 1.0, 0.3125, 0.5, 0.3125, 0.5, 0.3125, 1.0, 0.2812, 1.0, 0.2812, 0.5, 0.2812, 0.5, 0.2812, 1.0, 0.25, 1.0, 0.25, 0.5, 0.25, 0.5, 0.25, 1.0, 0.2188, 1.0, 0.2188, 0.5, 0.2188, 0.5, 0.2188, 1.0, 0.1875, 1.0, 0.1875, 0.5, 0.1875, 0.5, 0.1875, 1.0, 0.1562, 1.0, 0.1562, 0.5, 0.1562, 0.5, 0.1562, 1.0, 0.125, 1.0, 0.125, 0.5, 0.125, 0.5, 0.125, 1.0, 0.09375, 1.0, 0.09375, 0.5, 0.09375, 0.5, 0.09375, 1.0, 0.0625, 1.0, 0.0625, 0.5, 0.2968, 0.4854, 0.25, 0.49, 0.2032, 0.4854, 0.1582, 0.4717, 0.1167, 0.4496, 0.08029, 0.4197, 0.05045, 0.3833, 0.02827, 0.3418, 0.01461, 0.2968, 0.01, 0.25, 0.01461, 0.2032, 0.02827, 0.1582, 0.05045, 0.1167, 0.08029, 0.08029, 0.1167, 0.05045, 0.1582, 0.02827, 0.2032, 0.01461, 0.25, 0.01, 0.2968, 0.01461, 0.3418, 0.02827, 0.3833, 0.05045, 0.4197, 0.08029, 0.4496, 0.1167, 0.4717, 0.1582, 0.4854, 0.2032, 0.49, 0.25, 0.4854, 0.2968, 0.4717, 0.3418, 0.4496, 0.3833, 0.4197, 0.4197, 0.3833, 0.4496, 0.3418, 0.4717, 0.0625, 0.5, 0.0625, 1.0, 0.03125, 1.0, 0.03125, 0.5, 0.03125, 0.5, 0.03125, 1.0, 0.0, 1.0, 0.0, 0.5, 0.75, 0.49, 0.7968, 0.4854, 0.8418, 0.4717, 0.8833, 0.4496, 0.9197, 0.4197, 0.9496, 0.3833, 0.9717, 0.3418, 0.9854, 0.2968, 0.99, 0.25, 0.9854, 0.2032, 0.9717, 0.1582, 0.9496, 0.1167, 0.9197, 0.08029, 0.8833, 0.05045, 0.8418, 0.02827, 0.7968, 0.01461, 0.75, 0.01, 0.7032, 0.01461, 0.6582, 0.02827, 0.6167, 0.05045, 0.5803, 0.08029, 0.5504, 0.1167, 0.5283, 0.1582, 0.5146, 0.2032, 0.51, 0.25, 0.5146, 0.2968, 0.5283, 0.3418, 0.5504, 0.3833, 0.5803, 0.4197, 0.6167, 0.4496, 0.6582, 0.4717, 0.7032, 0.4854, 1.0, 0.5, 1.0, 1.0, 0.9688, 1.0, 0.9688, 0.5, 0.9688, 0.5, 0.9688, 1.0, 0.9375, 1.0, 0.9375, 0.5, 0.9375, 0.5, 0.9375, 1.0, 0.9062, 1.0, 0.9062, 0.5, 0.9062, 0.5, 0.9062, 1.0, 0.875, 1.0, 0.875, 0.5, 0.875, 0.5, 0.875, 1.0, 0.8438, 1.0, 0.8438, 0.5, 0.8438, 0.5, 0.8438, 1.0, 0.8125, 1.0, 0.8125, 0.5, 0.8125, 0.5, 0.8125, 1.0, 0.7812, 1.0, 0.7812, 0.5, 0.7812, 0.5, 0.7812, 1.0, 0.75, 1.0, 0.75, 0.5, 0.75, 0.5, 0.75, 1.0, 0.7188, 1.0, 0.7188, 0.5, 0.7188, 0.5, 0.7188, 1.0, 0.6875, 1.0, 0.6875, 0.5, 0.6875, 0.5, 0.6875, 1.0, 0.6562, 1.0, 0.6562, 0.5, 0.6562, 0.5, 0.6562, 1.0, 0.625, 1.0, 0.625, 0.5, 0.625, 0.5, 0.625, 1.0, 0.5938, 1.0, 0.5938, 0.5, 0.5938, 0.5, 0.5938, 1.0, 0.5625, 1.0, 0.5625, 0.5, 0.5625, 0.5, 0.5625, 1.0, 0.5312, 1.0, 0.5312, 0.5, 0.5312, 0.5, 0.5312, 1.0, 0.5, 1.0, 0.5, 0.5, 0.5, 0.5, 0.5, 1.0, 0.4688, 1.0, 0.4688, 0.5, 0.4688, 0.5, 0.4688, 1.0, 0.4375, 1.0, 0.4375, 0.5, 0.4375, 0.5, 0.4375, 1.0, 0.4062, 1.0, 0.4062, 0.5, 0.4062, 0.5, 0.4062, 1.0, 0.375, 1.0, 0.375, 0.5, 0.375, 0.5, 0.375, 1.0, 0.3438, 1.0, 0.3438, 0.5, 0.3438, 0.5, 0.3438, 1.0, 0.3125, 1.0, 0.3125, 0.5, 0.3125, 0.5, 0.3125, 1.0, 0.2812, 1.0, 0.2812, 0.5, 0.2812, 0.5, 0.2812, 1.0, 0.25, 1.0, 0.25, 0.5, 0.25, 0.5, 0.25, 1.0, 0.2188, 1.0, 0.2188, 0.5, 0.2188, 0.5, 0.2188, 1.0, 0.1875, 1.0, 0.1875, 0.5, 0.1875, 0.5, 0.1875, 1.0, 0.1562, 1.0, 0.1562, 0.5, 0.1562, 0.5, 0.1562, 1.0, 0.125, 1.0, 0.125, 0.5, 0.125, 0.5, 0.125, 1.0, 0.09375, 1.0, 0.09375, 0.5, 0.09375, 0.5, 0.09375, 1.0, 0.0625, 1.0, 0.0625, 0.5, 0.2968, 0.4854, 0.25, 0.49, 0.2032, 0.4854, 0.1582, 0.4717, 0.1167, 0.4496, 0.08029, 0.4197, 0.05045, 0.3833, 0.02827, 0.3418, 0.01461, 0.2968, 0.01, 0.25, 0.01461, 0.2032, 0.02827, 0.1582, 0.05045, 0.1167, 0.08029, 0.08029, 0.1167, 0.05045, 0.1582, 0.02827, 0.2032, 0.01461, 0.25, 0.01, 0.2968, 0.01461, 0.3418, 0.02827, 0.3833, 0.05045, 0.4197, 0.08029, 0.4496, 0.1167, 0.4717, 0.1582, 0.4854, 0.2032, 0.49, 0.25, 0.4854, 0.2968, 0.4717, 0.3418, 0.4496, 0.3833, 0.4197, 0.4197, 0.3833, 0.4496, 0.3418, 0.4717, 0.0625, 0.5, 0.0625, 1.0, 0.03125, 1.0, 0.03125, 0.5, 0.03125, 0.5, 0.03125, 1.0, 0.0, 1.0, 0.0, 0.5, 0.75, 0.49, 0.7968, 0.4854, 0.8418, 0.4717, 0.8833, 0.4496, 0.9197, 0.4197, 0.9496, 0.3833, 0.9717, 0.3418, 0.9854, 0.2968, 0.99, 0.25, 0.9854, 0.2032, 0.9717, 0.1582, 0.9496, 0.1167, 0.9197, 0.08029, 0.8833, 0.05045, 0.8418, 0.02827, 0.7968, 0.01461, 0.75, 0.01, 0.7032, 0.01461, 0.6582, 0.02827, 0.6167, 0.05045, 0.5803, 0.08029, 0.5504, 0.1167, 0.5283, 0.1582, 0.5146, 0.2032, 0.51, 0.25, 0.5146, 0.2968, 0.5283, 0.3418, 0.5504, 0.3833, 0.5803, 0.4197, 0.6167, 0.4496, 0.6582, 0.4717, 0.7032, 0.4854, 1.0, 0.5, 1.0, 1.0, 0.9688, 1.0, 0.9688, 0.5, 0.9688, 0.5, 0.9688, 1.0, 0.9375, 1.0, 0.9375, 0.5, 0.9375, 0.5, 0.9375, 1.0, 0.9062, 1.0, 0.9062, 0.5, 0.9062, 0.5, 0.9062, 1.0, 0.875, 1.0, 0.875, 0.5, 0.875, 0.5, 0.875, 1.0, 0.8438, 1.0, 0.8438, 0.5, 0.8438, 0.5, 0.8438, 1.0, 0.8125, 1.0, 0.8125, 0.5, 0.8125, 0.5, 0.8125, 1.0, 0.7812, 1.0, 0.7812, 0.5, 0.7812, 0.5, 0.7812, 1.0, 0.75, 1.0, 0.75, 0.5, 0.75, 0.5, 0.75, 1.0, 0.7188, 1.0, 0.7188, 0.5, 0.7188, 0.5, 0.7188, 1.0, 0.6875, 1.0, 0.6875, 0.5, 0.6875, 0.5, 0.6875, 1.0, 0.6562, 1.0, 0.6562, 0.5, 0.6562, 0.5, 0.6562, 1.0, 0.625, 1.0, 0.625, 0.5, 0.625, 0.5, 0.625, 1.0, 0.5938, 1.0, 0.5938, 0.5, 0.5938, 0.5, 0.5938, 1.0, 0.5625, 1.0, 0.5625, 0.5, 0.5625, 0.5, 0.5625, 1.0, 0.5312, 1.0, 0.5312, 0.5, 0.5312, 0.5, 0.5312, 1.0, 0.5, 1.0, 0.5, 0.5, 0.5, 0.5, 0.5, 1.0, 0.4688, 1.0, 0.4688, 0.5, 0.4688, 0.5, 0.4688, 1.0, 0.4375, 1.0, 0.4375, 0.5, 0.4375, 0.5, 0.4375, 1.0, 0.4062, 1.0, 0.4062, 0.5, 0.4062, 0.5, 0.4062, 1.0, 0.375, 1.0, 0.375, 0.5, 0.375, 0.5, 0.375, 1.0, 0.3438, 1.0, 0.3438, 0.5, 0.3438, 0.5, 0.3438, 1.0, 0.3125, 1.0, 0.3125, 0.5, 0.3125, 0.5, 0.3125, 1.0, 0.2812, 1.0, 0.2812, 0.5, 0.2812, 0.5, 0.2812, 1.0, 0.25, 1.0, 0.25, 0.5, 0.25, 0.5, 0.25, 1.0, 0.2188, 1.0, 0.2188, 0.5, 0.2188, 0.5, 0.2188, 1.0, 0.1875, 1.0, 0.1875, 0.5, 0.1875, 0.5, 0.1875, 1.0, 0.1562, 1.0, 0.1562, 0.5, 0.1562, 0.5, 0.1562, 1.0, 0.125, 1.0, 0.125, 0.5, 0.125, 0.5, 0.125, 1.0, 0.09375, 1.0, 0.09375, 0.5, 0.09375, 0.5, 0.09375, 1.0, 0.0625, 1.0, 0.0625, 0.5, 0.2968, 0.4854, 0.25, 0.49, 0.2032, 0.4854, 0.1582, 0.4717, 0.1167, 0.4496, 0.08029, 0.4197, 0.05045, 0.3833, 0.02827, 0.3418, 0.01461, 0.2968, 0.01, 0.25, 0.01461, 0.2032, 0.02827, 0.1582, 0.05045, 0.1167, 0.08029, 0.08029, 0.1167, 0.05045, 0.1582, 0.02827, 0.2032, 0.01461, 0.25, 0.01, 0.2968, 0.01461, 0.3418, 0.02827, 0.3833, 0.05045, 0.4197, 0.08029, 0.4496, 0.1167, 0.4717, 0.1582, 0.4854, 0.2032, 0.49, 0.25, 0.4854, 0.2968, 0.4717, 0.3418, 0.4496, 0.3833, 0.4197, 0.4197, 0.3833, 0.4496, 0.3418, 0.4717, 0.0625, 0.5, 0.0625, 1.0, 0.03125, 1.0, 0.03125, 0.5, 0.03125, 0.5, 0.03125, 1.0, 0.0, 1.0, 0.0, 0.5, 0.75, 0.49, 0.7968, 0.4854, 0.8418, 0.4717, 0.8833, 0.4496, 0.9197, 0.4197, 0.9496, 0.3833, 0.9717, 0.3418, 0.9854, 0.2968, 0.99, 0.25, 0.9854, 0.2032, 0.9717, 0.1582, 0.9496, 0.1167, 0.9197, 0.08029, 0.8833, 0.05045, 0.8418, 0.02827, 0.7968, 0.01461, 0.75, 0.01, 0.7032, 0.01461, 0.6582, 0.02827, 0.6167, 0.05045, 0.5803, 0.08029, 0.5504, 0.1167, 0.5283, 0.1582, 0.5146, 0.2032, 0.51, 0.25, 0.5146, 0.2968, 0.5283, 0.3418, 0.5504, 0.3833, 0.5803, 0.4197, 0.6167, 0.4496, 0.6582, 0.4717, 0.7032, 0.4854, 1.0, 0.5, 1.0, 1.0, 0.9688, 1.0, 0.9688, 0.5, 0.9688, 0.5, 0.9688, 1.0, 0.9375, 1.0, 0.9375, 0.5, 0.9375, 0.5, 0.9375, 1.0, 0.9062, 1.0, 0.9062, 0.5, 0.9062, 0.5, 0.9062, 1.0, 0.875, 1.0, 0.875, 0.5, 0.875, 0.5, 0.875, 1.0, 0.8438, 1.0, 0.8438, 0.5, 0.8438, 0.5, 0.8438, 1.0, 0.8125, 1.0, 0.8125, 0.5, 0.8125, 0.5, 0.8125, 1.0, 0.7812, 1.0, 0.7812, 0.5, 0.7812, 0.5, 0.7812, 1.0, 0.75, 1.0, 0.75, 0.5, 0.75, 0.5, 0.75, 1.0, 0.7188, 1.0, 0.7188, 0.5, 0.7188, 0.5, 0.7188, 1.0, 0.6875, 1.0, 0.6875, 0.5, 0.6875, 0.5, 0.6875, 1.0, 0.6562, 1.0, 0.6562, 0.5, 0.6562, 0.5, 0.6562, 1.0, 0.625, 1.0, 0.625, 0.5, 0.625, 0.5, 0.625, 1.0, 0.5938, 1.0, 0.5938, 0.5, 0.5938, 0.5, 0.5938, 1.0, 0.5625, 1.0, 0.5625, 0.5, 0.5625, 0.5, 0.5625, 1.0, 0.5312, 1.0, 0.5312, 0.5, 0.5312, 0.5, 0.5312, 1.0, 0.5, 1.0, 0.5, 0.5, 0.5, 0.5, 0.5, 1.0, 0.4688, 1.0, 0.4688, 0.5, 0.4688, 0.5, 0.4688, 1.0, 0.4375, 1.0, 0.4375, 0.5, 0.4375, 0.5, 0.4375, 1.0, 0.4062, 1.0, 0.4062, 0.5, 0.4062, 0.5, 0.4062, 1.0, 0.375, 1.0, 0.375, 0.5, 0.375, 0.5, 0.375, 1.0, 0.3438, 1.0, 0.3438, 0.5, 0.3438, 0.5, 0.3438, 1.0, 0.3125, 1.0, 0.3125, 0.5, 0.3125, 0.5, 0.3125, 1.0, 0.2812, 1.0, 0.2812, 0.5, 0.2812, 0.5, 0.2812, 1.0, 0.25, 1.0, 0.25, 0.5, 0.25, 0.5, 0.25, 1.0, 0.2188, 1.0, 0.2188, 0.5, 0.2188, 0.5, 0.2188, 1.0, 0.1875, 1.0, 0.1875, 0.5, 0.1875, 0.5, 0.1875, 1.0, 0.1562, 1.0, 0.1562, 0.5, 0.1562, 0.5, 0.1562, 1.0, 0.125, 1.0, 0.125, 0.5, 0.125, 0.5, 0.125, 1.0, 0.09375, 1.0, 0.09375, 0.5, 0.09375, 0.5, 0.09375, 1.0, 0.0625, 1.0, 0.0625, 0.5, 0.2968, 0.4854, 0.25, 0.49, 0.2032, 0.4854, 0.1582, 0.4717, 0.1167, 0.4496, 0.08029, 0.4197, 0.05045, 0.3833, 0.02827, 0.3418, 0.01461, 0.2968, 0.01, 0.25, 0.01461, 0.2032, 0.02827, 0.1582, 0.05045, 0.1167, 0.08029, 0.08029, 0.1167, 0.05045, 0.1582, 0.02827, 0.2032, 0.01461, 0.25, 0.01, 0.2968, 0.01461, 0.3418, 0.02827, 0.3833, 0.05045, 0.4197, 0.08029, 0.4496, 0.1167, 0.4717, 0.1582, 0.4854, 0.2032, 0.49, 0.25, 0.4854, 0.2968, 0.4717, 0.3418, 0.4496, 0.3833, 0.4197, 0.4197, 0.3833, 0.4496, 0.3418, 0.4717, 0.0625, 0.5, 0.0625, 1.0, 0.03125, 1.0, 0.03125, 0.5, 0.03125, 0.5, 0.03125, 1.0, 0.0, 1.0, 0.0, 0.5, 0.75, 0.49, 0.7968, 0.4854, 0.8418, 0.4717, 0.8833, 0.4496, 0.9197, 0.4197, 0.9496, 0.3833, 0.9717, 0.3418, 0.9854, 0.2968, 0.99, 0.25, 0.9854, 0.2032, 0.9717, 0.1582, 0.9496, 0.1167, 0.9197, 0.08029, 0.8833, 0.05045, 0.8418, 0.02827, 0.7968, 0.01461, 0.75, 0.01, 0.7032, 0.01461, 0.6582, 0.02827, 0.6167, 0.05045, 0.5803, 0.08029, 0.5504, 0.1167, 0.5283, 0.1582, 0.5146, 0.2032, 0.51, 0.25, 0.5146, 0.2968, 0.5283, 0.3418, 0.5504, 0.3833, 0.5803, 0.4197, 0.6167, 0.4496, 0.6582, 0.4717, 0.7032, 0.4854, 1.0, 0.5, 1.0, 1.0, 0.9688, 1.0, 0.9688, 0.5, 0.9688, 0.5, 0.9688, 1.0, 0.9375, 1.0, 0.9375, 0.5, 0.9375, 0.5, 0.9375, 1.0, 0.9062, 1.0, 0.9062, 0.5, 0.9062, 0.5, 0.9062, 1.0, 0.875, 1.0, 0.875, 0.5, 0.875, 0.5, 0.875, 1.0, 0.8438, 1.0, 0.8438, 0.5, 0.8438, 0.5, 0.8438, 1.0, 0.8125, 1.0, 0.8125, 0.5, 0.8125, 0.5, 0.8125, 1.0, 0.7812, 1.0, 0.7812, 0.5, 0.7812, 0.5, 0.7812, 1.0, 0.75, 1.0, 0.75, 0.5, 0.75, 0.5, 0.75, 1.0, 0.7188, 1.0, 0.7188, 0.5, 0.7188, 0.5, 0.7188, 1.0, 0.6875, 1.0, 0.6875, 0.5, 0.6875, 0.5, 0.6875, 1.0, 0.6562, 1.0, 0.6562, 0.5, 0.6562, 0.5, 0.6562, 1.0, 0.625, 1.0, 0.625, 0.5, 0.625, 0.5, 0.625, 1.0, 0.5938, 1.0, 0.5938, 0.5, 0.5938, 0.5, 0.5938, 1.0, 0.5625, 1.0, 0.5625, 0.5, 0.5625, 0.5, 0.5625, 1.0, 0.5312, 1.0, 0.5312, 0.5, 0.5312, 0.5, 0.5312, 1.0, 0.5, 1.0, 0.5, 0.5, 0.5, 0.5, 0.5, 1.0, 0.4688, 1.0, 0.4688, 0.5, 0.4688, 0.5, 0.4688, 1.0, 0.4375, 1.0, 0.4375, 0.5, 0.4375, 0.5, 0.4375, 1.0, 0.4062, 1.0, 0.4062, 0.5, 0.4062, 0.5, 0.4062, 1.0, 0.375, 1.0, 0.375, 0.5, 0.375, 0.5, 0.375, 1.0, 0.3438, 1.0, 0.3438, 0.5, 0.3438, 0.5, 0.3438, 1.0, 0.3125, 1.0, 0.3125, 0.5, 0.3125, 0.5, 0.3125, 1.0, 0.2812, 1.0, 0.2812, 0.5, 0.2812, 0.5, 0.2812, 1.0, 0.25, 1.0, 0.25, 0.5, 0.25, 0.5, 0.25, 1.0, 0.2188, 1.0, 0.2188, 0.5, 0.2188, 0.5, 0.2188, 1.0, 0.1875, 1.0, 0.1875, 0.5, 0.1875, 0.5, 0.1875, 1.0, 0.1562, 1.0, 0.1562, 0.5, 0.1562, 0.5, 0.1562, 1.0, 0.125, 1.0, 0.125, 0.5, 0.125, 0.5, 0.125, 1.0, 0.09375, 1.0, 0.09375, 0.5, 0.09375, 0.5, 0.09375, 1.0, 0.0625, 1.0, 0.0625, 0.5, 0.2968, 0.4854, 0.25, 0.49, 0.2032, 0.4854, 0.1582, 0.4717, 0.1167, 0.4496, 0.08029, 0.4197, 0.05045, 0.3833, 0.02827, 0.3418, 0.01461, 0.2968, 0.01, 0.25, 0.01461, 0.2032, 0.02827, 0.1582, 0.05045, 0.1167, 0.08029, 0.08029, 0.1167, 0.05045, 0.1582, 0.02827, 0.2032, 0.01461, 0.25, 0.01, 0.2968, 0.01461, 0.3418, 0.02827, 0.3833, 0.05045, 0.4197, 0.08029, 0.4496, 0.1167, 0.4717, 0.1582, 0.4854, 0.2032, 0.49, 0.25, 0.4854, 0.2968, 0.4717, 0.3418, 0.4496, 0.3833, 0.4197, 0.4197, 0.3833, 0.4496, 0.3418, 0.4717, 0.0625, 0.5, 0.0625, 1.0, 0.03125, 1.0, 0.03125, 0.5, 0.03125, 0.5, 0.03125, 1.0, 0.0, 1.0, 0.0, 0.5, 0.75, 0.49, 0.7968, 0.4854, 0.8418, 0.4717, 0.8833, 0.4496, 0.9197, 0.4197, 0.9496, 0.3833, 0.9717, 0.3418, 0.9854, 0.2968, 0.99, 0.25, 0.9854, 0.2032, 0.9717, 0.1582, 0.9496, 0.1167, 0.9197, 0.08029, 0.8833, 0.05045, 0.8418, 0.02827, 0.7968, 0.01461, 0.75, 0.01, 0.7032, 0.01461, 0.6582, 0.02827, 0.6167, 0.05045, 0.5803, 0.08029, 0.5504, 0.1167, 0.5283, 0.1582, 0.5146, 0.2032, 0.51, 0.25, 0.5146, 0.2968, 0.5283, 0.3418, 0.5504, 0.3833, 0.5803, 0.4197, 0.6167, 0.4496, 0.6582, 0.4717, 0.7032, 0.4854, 1.0, 0.5, 1.0, 1.0, 0.9688, 1.0, 0.9688, 0.5, 0.9688, 0.5, 0.9688, 1.0, 0.9375, 1.0, 0.9375, 0.5, 0.9375, 0.5, 0.9375, 1.0, 0.9062, 1.0, 0.9062, 0.5, 0.9062, 0.5, 0.9062, 1.0, 0.875, 1.0, 0.875, 0.5, 0.875, 0.5, 0.875, 1.0, 0.8438, 1.0, 0.8438, 0.5, 0.8438, 0.5, 0.8438, 1.0, 0.8125, 1.0, 0.8125, 0.5, 0.8125, 0.5, 0.8125, 1.0, 0.7812, 1.0, 0.7812, 0.5, 0.7812, 0.5, 0.7812, 1.0, 0.75, 1.0, 0.75, 0.5, 0.75, 0.5, 0.75, 1.0, 0.7188, 1.0, 0.7188, 0.5, 0.7188, 0.5, 0.7188, 1.0, 0.6875, 1.0, 0.6875, 0.5, 0.6875, 0.5, 0.6875, 1.0, 0.6562, 1.0, 0.6562, 0.5, 0.6562, 0.5, 0.6562, 1.0, 0.625, 1.0, 0.625, 0.5, 0.625, 0.5, 0.625, 1.0, 0.5938, 1.0, 0.5938, 0.5, 0.5938, 0.5, 0.5938, 1.0, 0.5625, 1.0, 0.5625, 0.5, 0.5625, 0.5, 0.5625, 1.0, 0.5312, 1.0, 0.5312, 0.5, 0.5312, 0.5, 0.5312, 1.0, 0.5, 1.0, 0.5, 0.5, 0.5, 0.5, 0.5, 1.0, 0.4688, 1.0, 0.4688, 0.5, 0.4688, 0.5, 0.4688, 1.0, 0.4375, 1.0, 0.4375, 0.5, 0.4375, 0.5, 0.4375, 1.0, 0.4062, 1.0, 0.4062, 0.5, 0.4062, 0.5, 0.4062, 1.0, 0.375, 1.0, 0.375, 0.5, 0.375, 0.5, 0.375, 1.0, 0.3438, 1.0, 0.3438, 0.5, 0.3438, 0.5, 0.3438, 1.0, 0.3125, 1.0, 0.3125, 0.5, 0.3125, 0.5, 0.3125, 1.0, 0.2812, 1.0, 0.2812, 0.5, 0.2812, 0.5, 0.2812, 1.0, 0.25, 1.0, 0.25, 0.5, 0.25, 0.5, 0.25, 1.0, 0.2188, 1.0, 0.2188, 0.5, 0.2188, 0.5, 0.2188, 1.0, 0.1875, 1.0, 0.1875, 0.5, 0.1875, 0.5, 0.1875, 1.0, 0.1562, 1.0, 0.1562, 0.5, 0.1562, 0.5, 0.1562, 1.0, 0.125, 1.0, 0.125, 0.5, 0.125, 0.5, 0.125, 1.0, 0.09375, 1.0, 0.09375, 0.5, 0.09375, 0.5, 0.09375, 1.0, 0.0625, 1.0, 0.0625, 0.5, 0.2968, 0.4854, 0.25, 0.49, 0.2032, 0.4854, 0.1582, 0.4717, 0.1167, 0.4496, 0.08029, 0.4197, 0.05045, 0.3833, 0.02827, 0.3418, 0.01461, 0.2968, 0.01, 0.25, 0.01461, 0.2032, 0.02827, 0.1582, 0.05045, 0.1167, 0.08029, 0.08029, 0.1167, 0.05045, 0.1582, 0.02827, 0.2032, 0.01461, 0.25, 0.01, 0.2968, 0.01461, 0.3418, 0.02827, 0.3833, 0.05045, 0.4197, 0.08029, 0.4496, 0.1167, 0.4717, 0.1582, 0.4854, 0.2032, 0.49, 0.25, 0.4854, 0.2968, 0.4717, 0.3418, 0.4496, 0.3833, 0.4197, 0.4197, 0.3833, 0.4496, 0.3418, 0.4717, 0.0625, 0.5, 0.0625, 1.0, 0.03125, 1.0, 0.03125, 0.5, 0.03125, 0.5, 0.03125, 1.0, 0.0, 1.0, 0.0, 0.5, 0.75, 0.49, 0.7968, 0.4854, 0.8418, 0.4717, 0.8833, 0.4496, 0.9197, 0.4197, 0.9496, 0.3833, 0.9717, 0.3418, 0.9854, 0.2968, 0.99, 0.25, 0.9854, 0.2032, 0.9717, 0.1582, 0.9496, 0.1167, 0.9197, 0.08029, 0.8833, 0.05045, 0.8418, 0.02827, 0.7968, 0.01461, 0.75, 0.01, 0.7032, 0.01461, 0.6582, 0.02827, 0.6167, 0.05045, 0.5803, 0.08029, 0.5504, 0.1167, 0.5283, 0.1582, 0.5146, 0.2032, 0.51, 0.25, 0.5146, 0.2968, 0.5283, 0.3418, 0.5504, 0.3833, 0.5803, 0.4197, 0.6167, 0.4496, 0.6582, 0.4717, 0.7032, 0.4854])
me_cube_011.materials.append(mat_plus_001)
me_cube_011.materials.append(mat_badge)
me_cube_011.materials.append(mat_badge_spoke)
me_cube_011.update()

# ---- objects
ob_plus_little_001 = bpy.data.objects.new('Plus Little.001', me_cube_011)

# ---- transforms, parenting, visibility, modifiers, constraints
ob_plus_little_001.location = (-8.882e-16, 0.0, -7.451e-09)
ob_plus_little_001.rotation_euler = (-1.571, -2.22e-16, 2.22e-16)
ob_plus_little_001.scale = (0.06794, 0.06794, 0.06794)

# ---- collection membership
col_collection.objects.link(ob_plus_little_001)

# ---- scene / render settings (as saved in the file)
scene.frame_start = 1; scene.frame_end = 250; scene.frame_set(1)
scene.render.engine = 'BLENDER_EEVEE_NEXT'
scene.cycles.sampling_pattern = 'TABULATED_SOBOL'
scene.cycles.use_light_tree = False
scene.view_settings.view_transform = 'Filmic'
bpy.context.view_layer.update()

# ---- added for rendering (the .blend has no active camera and no usable light): camera, sun
cam_auto = bpy.data.cameras.new('AutoCamera')
cam_auto.lens = 50.0
cam_auto.sensor_width = 36.0
cam_auto.clip_end = 1000.0
ob_auto_camera = bpy.data.objects.new('AutoCamera', cam_auto)
scene.collection.objects.link(ob_auto_camera)
ob_auto_camera.location = (3.36106, -3.99076, 2.83052)
ob_auto_camera.rotation_euler = (1.09748, -7.21219e-08, 0.694738)
scene.camera = ob_auto_camera
light_auto_sun = bpy.data.lights.new('AutoSun', 'SUN')
light_auto_sun.energy = 3.0
light_auto_sun.angle = 0.0523599
ob_auto_sun = bpy.data.objects.new('AutoSun', light_auto_sun)
scene.collection.objects.link(ob_auto_sun)
ob_auto_sun.rotation_euler = (0.872665, 0.174533, 0.523599)
bpy.context.view_layer.update()
